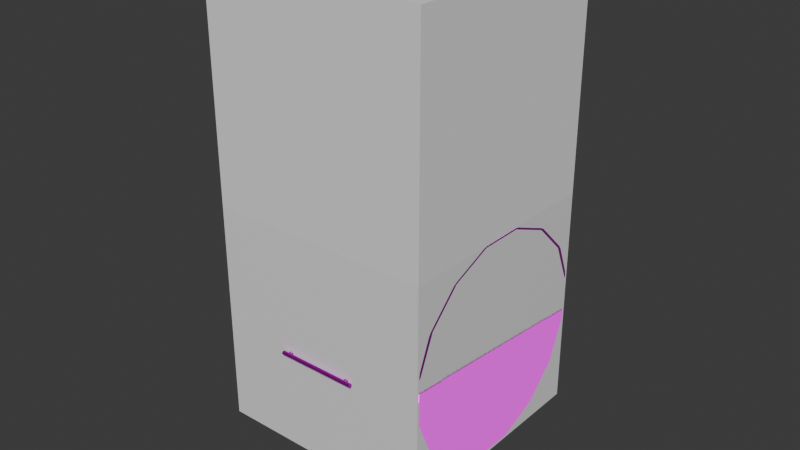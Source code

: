 # Source: Module-3-Centre-1.blend  (saved by Blender 4.5.90; exported with 4.5.12 LTS)
import bpy
from mathutils import Matrix  # noqa: F401  (used for matrix-valued properties, if any)

bpy.ops.wm.read_factory_settings(use_empty=True)
scene = bpy.context.scene
scene.name = 'Scene'

# ---- collections
col_collection = bpy.data.collections.new('Collection'); scene.collection.children.link(col_collection)

# ---- images (referenced by path relative to the original .blend; pixels are not part of the script)
import os
ASSET_DIR = os.environ.get("B2B_ASSET_DIR", "")  # directory of the original .blend (textures are referenced by path, not embedded)
HERE = os.path.dirname(os.path.abspath(__file__))  # packed textures are extracted next to this script under _unpacked/

def load_image(name, relpath, width, height, colorspace="sRGB"):
    """Load a texture the original file referenced (path relative to the .blend, or extracted next to this script)."""
    p = next((c for c in (os.path.join(HERE, relpath), os.path.join(ASSET_DIR, relpath)) if relpath and os.path.exists(c)), "")
    if p:
        img = bpy.data.images.load(p, check_existing=True)
        img.name = name
    else:  # same state as the original file: an image datablock whose file is absent (Cycles renders it pink)
        img = bpy.data.images.new(name, width, height)
        img.source = "FILE"
        img.filepath = "//" + (relpath or name)
    img.colorspace_settings.name = colorspace
    return img
img_cushion_jpg = load_image('cushion.jpg', 'cushion.jpg', 1024, 1024, 'sRGB')
img_cushion_normal_jpg = load_image('cushion_normal.jpg', 'cushion_normal.jpg', 1024, 1024, 'sRGB')
img_galvanized_steel_jpg = load_image('galvanized_steel.jpg', 'galvanized_steel.jpg', 1024, 1024, 'sRGB')
img_steel_normal_jpg = load_image('steel_normal.jpg', 'steel_normal.jpg', 1024, 1024, 'sRGB')
img_snow_jpg = load_image('snow.jpg', 'snow.jpg', 1024, 1024, 'sRGB')
img_fabric_normal_jpg = load_image('fabric_normal.jpg', 'fabric_normal.jpg', 1024, 1024, 'sRGB')
img_aluminum_jpg = load_image('aluminum.jpg', 'aluminum.jpg', 1024, 1024, 'sRGB')
img_caution_tape_jpg = load_image('caution_tape.jpg', 'caution_tape.jpg', 1024, 1024, 'sRGB')
img_checkered_normal_jpg = load_image('checkered_normal.jpg', 'checkered_normal.jpg', 1024, 1024, 'sRGB')

# ---- materials (node trees are filled in below, after node groups)
mat_material = bpy.data.materials.new('Material')
mat_material.alpha_threshold = 0.0
mat_material.roughness = 0.5
mat_material.line_color = (0.0, 0.0, 0.0, 1.0)
mat_cushion_material = bpy.data.materials.new('Cushion_Material')
mat_metallic_material = bpy.data.materials.new('Metallic Material')
mat_hull_material = bpy.data.materials.new('Hull Material')
mat_aluminum_material = bpy.data.materials.new('Aluminum Material')
mat_material_002 = bpy.data.materials.new('Material.002')
mat_bar_material = bpy.data.materials.new('Bar_Material')

# ---- material node trees
mat_material.use_nodes = True; mat_material.node_tree.nodes.clear()
_N = mat_material.node_tree.nodes; _L = mat_material.node_tree.links
n0 = _N.new('ShaderNodeOutputMaterial'); n0.name = 'Material Output'; n0.location = (200, 100)
n1 = _N.new('ShaderNodeBsdfPrincipled'); n1.name = 'Principled BSDF'; n1.location = (-200, 100)
n1.inputs[3].default_value = 1.45
_L.new(n1.outputs[0], n0.inputs[0])
n0.is_active_output = True
mat_cushion_material.use_nodes = True; mat_cushion_material.node_tree.nodes.clear()
_N = mat_cushion_material.node_tree.nodes; _L = mat_cushion_material.node_tree.links
n0 = _N.new('ShaderNodeBsdfPrincipled'); n0.name = 'Principled BSDF'; n0.location = (-200, 100)
n0.inputs[2].default_value = 1.0
n1 = _N.new('ShaderNodeOutputMaterial'); n1.name = 'Material Output'; n1.location = (200, 100)
n2 = _N.new('ShaderNodeTexImage'); n2.name = 'Image Texture'; n2.location = (-591, 81)
n2.image = img_cushion_jpg
n3 = _N.new('ShaderNodeTexImage'); n3.name = 'Image Texture.001'; n3.location = (-709, -223)
n3.image = img_cushion_normal_jpg
n4 = _N.new('ShaderNodeNormalMap'); n4.name = 'Normal Map'; n4.location = (-441, -231)
n5 = _N.new('ShaderNodeTexCoord'); n5.name = 'Texture Coordinate'; n5.location = (-1170, -102)
n6 = _N.new('ShaderNodeMapping'); n6.name = 'Mapping'; n6.location = (-970, -165)
n6.inputs[3].default_value = (20.0, 20.0, 20.0)
_L.new(n0.outputs[0], n1.inputs[0])
_L.new(n3.outputs[0], n4.inputs[1])
_L.new(n5.outputs[2], n6.inputs[0])
_L.new(n6.outputs[0], n2.inputs[0])
_L.new(n6.outputs[0], n3.inputs[0])
_L.new(n2.outputs[0], n0.inputs[0])
_L.new(n4.outputs[0], n0.inputs[5])
n1.is_active_output = True
mat_metallic_material.use_nodes = True; mat_metallic_material.node_tree.nodes.clear()
_N = mat_metallic_material.node_tree.nodes; _L = mat_metallic_material.node_tree.links
n0 = _N.new('ShaderNodeBsdfPrincipled'); n0.name = 'Principled BSDF'; n0.location = (-200, 100)
n0.inputs[1].default_value = 1.0
n1 = _N.new('ShaderNodeOutputMaterial'); n1.name = 'Material Output'; n1.location = (200, 100)
n2 = _N.new('ShaderNodeTexImage'); n2.name = 'Image Texture'; n2.location = (-630, 94)
n2.image = img_galvanized_steel_jpg
n3 = _N.new('ShaderNodeTexImage'); n3.name = 'Image Texture.001'; n3.location = (-747, -210)
n3.image = img_steel_normal_jpg
n4 = _N.new('ShaderNodeNormalMap'); n4.name = 'Normal Map'; n4.location = (-480, -218)
n5 = _N.new('ShaderNodeTexCoord'); n5.name = 'Texture Coordinate'; n5.location = (-1209, -89)
n6 = _N.new('ShaderNodeMapping'); n6.name = 'Mapping'; n6.location = (-1009, -152)
n6.inputs[3].default_value = (2.5, 2.5, 2.5)
_L.new(n0.outputs[0], n1.inputs[0])
_L.new(n2.outputs[0], n0.inputs[0])
_L.new(n3.outputs[0], n4.inputs[1])
_L.new(n4.outputs[0], n0.inputs[5])
_L.new(n5.outputs[2], n6.inputs[0])
_L.new(n6.outputs[0], n2.inputs[0])
_L.new(n6.outputs[0], n3.inputs[0])
n1.is_active_output = True
mat_hull_material.use_nodes = True; mat_hull_material.node_tree.nodes.clear()
_N = mat_hull_material.node_tree.nodes; _L = mat_hull_material.node_tree.links
n0 = _N.new('ShaderNodeBsdfPrincipled'); n0.name = 'Principled BSDF'; n0.location = (-200, 100)
n0.inputs[1].default_value = 0.2
n0.inputs[2].default_value = 0.8
n1 = _N.new('ShaderNodeOutputMaterial'); n1.name = 'Material Output'; n1.location = (200, 100)
n2 = _N.new('ShaderNodeTexImage'); n2.name = 'Image Texture'; n2.location = (-551, 83)
n2.image = img_snow_jpg
n3 = _N.new('ShaderNodeTexImage'); n3.name = 'Image Texture.001'; n3.location = (-669, -221)
n3.image = img_fabric_normal_jpg
n4 = _N.new('ShaderNodeNormalMap'); n4.name = 'Normal Map'; n4.location = (-401, -229)
n5 = _N.new('ShaderNodeTexCoord'); n5.name = 'Texture Coordinate'; n5.location = (-1130, -100)
n6 = _N.new('ShaderNodeMapping'); n6.name = 'Mapping'; n6.location = (-930, -163)
n6.inputs[3].default_value = (3.0, 3.0, 3.0)
_L.new(n0.outputs[0], n1.inputs[0])
_L.new(n3.outputs[0], n4.inputs[1])
_L.new(n5.outputs[2], n6.inputs[0])
_L.new(n6.outputs[0], n2.inputs[0])
_L.new(n6.outputs[0], n3.inputs[0])
_L.new(n2.outputs[0], n0.inputs[0])
_L.new(n4.outputs[0], n0.inputs[5])
n1.is_active_output = True
mat_aluminum_material.use_nodes = True; mat_aluminum_material.node_tree.nodes.clear()
_N = mat_aluminum_material.node_tree.nodes; _L = mat_aluminum_material.node_tree.links
n0 = _N.new('ShaderNodeBsdfPrincipled'); n0.name = 'Principled BSDF'; n0.location = (-200, 100)
n1 = _N.new('ShaderNodeOutputMaterial'); n1.name = 'Material Output'; n1.location = (200, 100)
n2 = _N.new('ShaderNodeTexImage'); n2.name = 'Image Texture'; n2.location = (-584, 102)
n2.image = img_aluminum_jpg
n3 = _N.new('ShaderNodeTexImage'); n3.name = 'Image Texture.001'; n3.location = (-701, -202)
n3.image = img_steel_normal_jpg
n4 = _N.new('ShaderNodeNormalMap'); n4.name = 'Normal Map'; n4.location = (-434, -210)
n5 = _N.new('ShaderNodeTexCoord'); n5.name = 'Texture Coordinate'; n5.location = (-1162, -81)
n6 = _N.new('ShaderNodeMapping'); n6.name = 'Mapping'; n6.location = (-963, -144)
n6.inputs[3].default_value = (2.5, 2.5, 2.5)
_L.new(n0.outputs[0], n1.inputs[0])
_L.new(n3.outputs[0], n4.inputs[1])
_L.new(n5.outputs[2], n6.inputs[0])
_L.new(n6.outputs[0], n2.inputs[0])
_L.new(n6.outputs[0], n3.inputs[0])
_L.new(n4.outputs[0], n0.inputs[5])
_L.new(n2.outputs[0], n0.inputs[0])
n1.is_active_output = True
mat_material_002.use_nodes = True; mat_material_002.node_tree.nodes.clear()
_N = mat_material_002.node_tree.nodes; _L = mat_material_002.node_tree.links
n0 = _N.new('ShaderNodeBsdfPrincipled'); n0.name = 'Principled BSDF'; n0.location = (-200, 100)
n0.inputs[0].default_value = (0.7386, 0.2395, 0.8002, 1.0)
n0.inputs[27].default_value = (1.0, 0.2655, 0.7976, 1.0)
n0.inputs[28].default_value = 0.7
n1 = _N.new('ShaderNodeOutputMaterial'); n1.name = 'Material Output'; n1.location = (200, 100)
_L.new(n0.outputs[0], n1.inputs[0])
n1.is_active_output = True
mat_bar_material.use_nodes = True; mat_bar_material.node_tree.nodes.clear()
_N = mat_bar_material.node_tree.nodes; _L = mat_bar_material.node_tree.links
n0 = _N.new('ShaderNodeBsdfPrincipled'); n0.name = 'Principled BSDF'; n0.location = (-200, 100)
n0.inputs[1].default_value = 1.0
n1 = _N.new('ShaderNodeOutputMaterial'); n1.name = 'Material Output'; n1.location = (200, 100)
n2 = _N.new('ShaderNodeTexImage'); n2.name = 'Image Texture'; n2.location = (-816, 105)
n2.image = img_caution_tape_jpg
n3 = _N.new('ShaderNodeTexImage'); n3.name = 'Image Texture.001'; n3.location = (-754, -202)
n3.image = img_checkered_normal_jpg
n4 = _N.new('ShaderNodeNormalMap'); n4.name = 'Normal Map'; n4.location = (-485, -223)
n5 = _N.new('ShaderNodeTexCoord'); n5.name = 'Texture Coordinate'; n5.location = (-1226, -12)
n6 = _N.new('ShaderNodeMapping'); n6.name = 'Mapping'; n6.location = (-1053, -81)
n6.inputs[3].default_value = (1.0, 2.8, 1.0)
_L.new(n0.outputs[0], n1.inputs[0])
_L.new(n3.outputs[0], n4.inputs[1])
_L.new(n5.outputs[2], n6.inputs[0])
_L.new(n6.outputs[0], n2.inputs[0])
_L.new(n6.outputs[0], n3.inputs[0])
_L.new(n2.outputs[0], n0.inputs[0])
_L.new(n4.outputs[0], n0.inputs[5])
n1.is_active_output = True

# ---- world
world_world = bpy.data.worlds.new('World'); scene.world = world_world
world_world.use_nodes = True; world_world.node_tree.nodes.clear()
_N = world_world.node_tree.nodes; _L = world_world.node_tree.links
n0 = _N.new('ShaderNodeOutputWorld'); n0.name = 'World Output'; n0.location = (200, 100)
n1 = _N.new('ShaderNodeBackground'); n1.name = 'Background'; n1.location = (-200, 100)
n1.inputs[0].default_value = (0.05088, 0.05088, 0.05088, 1.0)
_L.new(n1.outputs[0], n0.inputs[0])
n0.is_active_output = True
world_world.color = (0.05088, 0.05088, 0.05088)
world_world.sun_shadow_jitter_overblur = 0.0

# ---- meshes
me_cube = bpy.data.meshes.new('Cube')
me_cube.from_pydata([(1.0, 1.0, 1.0), (1.0, 1.0, -1.0), (1.0, -1.0, 1.0), (1.0, -1.0, -1.0), (-1.0, 1.0, 1.0), (-1.0, 1.0, -1.0), (-1.0, -1.0, 1.0), (-1.0, -1.0, -1.0)], [], [(0, 4, 6, 2), (3, 2, 6, 7), (7, 6, 4, 5), (5, 1, 3, 7), (1, 0, 2, 3), (5, 4, 0, 1)])
_uv = me_cube.uv_layers.new(name='UVMap')
_uv.uv.foreach_set('vector', [0.625, 0.5, 0.875, 0.5, 0.875, 0.75, 0.625, 0.75, 0.375, 0.75, 0.625, 0.75, 0.625, 1.0, 0.375, 1.0, 0.375, 0.0, 0.625, 0.0, 0.625, 0.25, 0.375, 0.25, 0.125, 0.5, 0.375, 0.5, 0.375, 0.75, 0.125, 0.75, 0.375, 0.5, 0.625, 0.5, 0.625, 0.75, 0.375, 0.75, 0.375, 0.25, 0.625, 0.25, 0.625, 0.5, 0.375, 0.5])
me_cube.materials.append(mat_material)
me_cube.use_mirror_vertex_groups = False
me_cube.update()
me_cube_001 = bpy.data.meshes.new('Cube.001')
me_cube_001.from_pydata([(-1.0, -1.0, -1.0), (-1.0, -1.0, 1.0), (-1.0, 1.0, -1.0), (-1.0, 1.0, 1.0), (1.0, -1.0, -1.0), (1.0, -1.0, 1.0), (1.0, 1.0, -1.0), (1.0, 1.0, 1.0)], [], [(0, 1, 3, 2), (2, 3, 7, 6), (6, 7, 5, 4), (4, 5, 1, 0), (2, 6, 4, 0), (7, 3, 1, 5)])
_uv = me_cube_001.uv_layers.new(name='UVMap')
_uv.uv.foreach_set('vector', [0.375, 0.0, 0.625, 0.0, 0.625, 0.25, 0.375, 0.25, 0.375, 0.25, 0.625, 0.25, 0.625, 0.5, 0.375, 0.5, 0.375, 0.5, 0.625, 0.5, 0.625, 0.75, 0.375, 0.75, 0.375, 0.75, 0.625, 0.75, 0.625, 1.0, 0.375, 1.0, 0.125, 0.5, 0.375, 0.5, 0.375, 0.75, 0.125, 0.75, 0.625, 0.5, 0.875, 0.5, 0.875, 0.75, 0.625, 0.75])
me_cube_001.update()
me_cylinder_006 = bpy.data.meshes.new('Cylinder.006')
me_cylinder_006.from_pydata([(-4.03e-08, 0.97, 1.757), (0.3712, 0.8962, 1.757), (0.6859, 0.6859, 1.757), (0.8962, 0.3712, 1.757), (0.97, 3.009e-07, 1.757), (0.8962, -0.3712, 1.757), (0.6859, -0.6859, 1.757), (0.3712, -0.8962, 1.757), (-1.049e-08, -0.97, 1.757), (-0.3712, -0.8962, 1.757), (-0.6859, -0.6859, 1.757), (-0.8962, -0.3712, 1.757), (-0.97, 2.711e-07, 1.757), (-0.8962, 0.3712, 1.757), (-0.6859, 0.6859, 1.757), (-0.3712, 0.8962, 1.757), (-0.6859, -0.6859, 1.09), (-0.8962, -0.3712, 1.09), (0.6859, 0.6859, 1.09), (0.8962, 0.3712, 1.09), (-0.3712, -0.8962, 1.09), (0.3712, 0.8962, 1.09), (2.971e-09, -0.97, 1.09), (-0.3712, 0.8962, 1.09), (-2.683e-08, 0.97, 1.09), (0.3712, -0.8962, 1.09), (-0.6859, 0.6859, 1.09), (0.6859, -0.6859, 1.09), (-0.8962, 0.3712, 1.09), (0.8962, -0.3712, 1.09), (-0.97, 5.372e-08, 1.09), (0.97, 8.353e-08, 1.09), (-0.7059, -0.7059, 1.091), (-0.9223, -0.382, 1.091), (0.7059, 0.7059, 1.091), (0.9223, 0.382, 1.091), (-0.382, -0.9223, 1.091), (0.382, 0.9223, 1.091), (1.762e-08, -0.9983, 1.091), (-0.382, 0.9223, 1.091), (-4.196e-08, 0.9983, 1.091), (0.382, -0.9223, 1.091), (-0.7059, 0.7059, 1.091), (0.7059, -0.7059, 1.091), (-0.9223, 0.382, 1.091), (0.9223, -0.382, 1.091), (-0.9983, 4.038e-08, 1.091), (0.9983, 9.996e-08, 1.091)], [], [(17, 16, 10, 11), (15, 14, 13, 12, 11, 10, 9, 8, 7, 6, 5, 4, 3, 2, 1, 0), (19, 18, 2, 3), (16, 20, 9, 10), (18, 21, 1, 2), (20, 22, 8, 9), (24, 23, 15, 0), (21, 24, 0, 1), (22, 25, 7, 8), (23, 26, 14, 15), (25, 27, 6, 7), (26, 28, 13, 14), (27, 29, 5, 6), (28, 30, 12, 13), (29, 31, 4, 5), (30, 17, 11, 12), (31, 19, 3, 4), (20, 16, 32, 36), (28, 26, 42, 44), (21, 18, 34, 37), (29, 27, 43, 45), (22, 20, 36, 38), (30, 28, 44, 46), (23, 24, 40, 39), (31, 29, 45, 47), (24, 21, 37, 40), (17, 30, 46, 33), (25, 22, 38, 41), (16, 17, 33, 32), (19, 31, 47, 35), (26, 23, 39, 42), (18, 19, 35, 34), (27, 25, 41, 43)])
_uv = me_cylinder_006.uv_layers.new(name='UVMap')
_uv.uv.foreach_set('vector', [0.6985, 0.8101, 0.6985, 0.8293, 0.6507, 0.8293, 0.6507, 0.8101, 0.05461, 0.7115, 0.02956, 0.7011, 0.01038, 0.682, 4.04e-09, 0.6569, 4.927e-09, 0.6298, 0.01038, 0.6047, 0.02956, 0.5855, 0.05461, 0.5752, 0.08173, 0.5752, 0.1068, 0.5855, 0.126, 0.6047, 0.1363, 0.6298, 0.1363, 0.6569, 0.126, 0.682, 0.1068, 0.7011, 0.08173, 0.7115, 0.4835, 0.9528, 0.4835, 0.9337, 0.5313, 0.9337, 0.5313, 0.9528, 0.1911, 0.8619, 0.1911, 0.887, 0.1433, 0.887, 0.1433, 0.8619, 0.4835, 0.9337, 0.4835, 0.9086, 0.5313, 0.9086, 0.5313, 0.9337, 0.1911, 0.887, 0.1911, 0.9141, 0.1433, 0.9141, 0.1433, 0.887, 0.4835, 0.8815, 0.4835, 0.8564, 0.5313, 0.8564, 0.5313, 0.8815, 0.4835, 0.9086, 0.4835, 0.8815, 0.5313, 0.8815, 0.5313, 0.9086, 0.1911, 0.9141, 0.1911, 0.9391, 0.1433, 0.9391, 0.1433, 0.9141, 0.6985, 0.7137, 0.6985, 0.7329, 0.6507, 0.7329, 0.6507, 0.7137, 0.4706, 0.8564, 0.4706, 0.8756, 0.4228, 0.8756, 0.4228, 0.8564, 0.6985, 0.7329, 0.6985, 0.7579, 0.6507, 0.7579, 0.6507, 0.7329, 0.4706, 0.8756, 0.4706, 0.9007, 0.4228, 0.9007, 0.4228, 0.8756, 0.6985, 0.7579, 0.6985, 0.7851, 0.6507, 0.7851, 0.6507, 0.7579, 0.4706, 0.9007, 0.4706, 0.9278, 0.4228, 0.9278, 0.4228, 0.9007, 0.6985, 0.7851, 0.6985, 0.8101, 0.6507, 0.8101, 0.6507, 0.7851, 0.4706, 0.9278, 0.4706, 0.9528, 0.4228, 0.9528, 0.4228, 0.9278, 0.1911, 0.887, 0.1911, 0.8619, 0.1911, 0.8619, 0.1911, 0.887, 0.6985, 0.7579, 0.6985, 0.7329, 0.6985, 0.7329, 0.6985, 0.7579, 0.4835, 0.9086, 0.4835, 0.9337, 0.4835, 0.9337, 0.4835, 0.9086, 0.4706, 0.9007, 0.4706, 0.8756, 0.4706, 0.8756, 0.4706, 0.9007, 0.1911, 0.9141, 0.1911, 0.887, 0.1911, 0.887, 0.1911, 0.9141, 0.6985, 0.7851, 0.6985, 0.7579, 0.6985, 0.7579, 0.6985, 0.7851, 0.4835, 0.8564, 0.4835, 0.8815, 0.4835, 0.8815, 0.4835, 0.8564, 0.4706, 0.9278, 0.4706, 0.9007, 0.4706, 0.9007, 0.4706, 0.9278, 0.4835, 0.8815, 0.4835, 0.9086, 0.4835, 0.9086, 0.4835, 0.8815, 0.6985, 0.8101, 0.6985, 0.7851, 0.6985, 0.7851, 0.6985, 0.8101, 0.1911, 0.9391, 0.1911, 0.9141, 0.1911, 0.9141, 0.1911, 0.9391, 0.6985, 0.8293, 0.6985, 0.8101, 0.6985, 0.8101, 0.6985, 0.8293, 0.4706, 0.9528, 0.4706, 0.9278, 0.4706, 0.9278, 0.4706, 0.9528, 0.6985, 0.7329, 0.6985, 0.7137, 0.6985, 0.7137, 0.6985, 0.7329, 0.4835, 0.9337, 0.4835, 0.9528, 0.4835, 0.9528, 0.4835, 0.9337, 0.4706, 0.8756, 0.4706, 0.8564, 0.4706, 0.8564, 0.4706, 0.8756])
me_cylinder_006.materials.append(mat_cushion_material)
me_cylinder_006.update()
me_cylinder_004 = bpy.data.meshes.new('Cylinder.004')
me_cylinder_004.from_pydata([(0.0, -1.0, -1.0), (0.0, -1.0, 1.0), (-0.3827, -0.9239, -1.0), (-0.3827, -0.9239, 1.0), (-0.7071, -0.7071, -1.0), (-0.7071, -0.7071, 1.0), (-0.9239, -0.3827, -1.0), (-0.9239, -0.3827, 1.0), (-1.0, 0.0, -1.0), (-1.0, 0.0, 1.0), (-0.9239, 0.3827, -1.0), (-0.9239, 0.3827, 1.0), (-0.7071, 0.7071, -1.0), (-0.7071, 0.7071, 1.0), (-0.3827, 0.9239, -1.0), (-0.3827, 0.9239, 1.0)], [], [(0, 1, 3, 2), (2, 3, 5, 4), (4, 5, 7, 6), (6, 7, 9, 8), (8, 9, 11, 10), (10, 11, 13, 12), (12, 13, 15, 14)])
_uv = me_cylinder_004.uv_layers.new(name='UVMap')
_uv.uv.foreach_set('vector', [0.6836, 0.9951, 0.6836, 0.8518, 0.711, 0.8518, 0.711, 0.9951, 0.711, 0.9951, 0.711, 0.8518, 0.7385, 0.8518, 0.7385, 0.9951, 0.7385, 0.9951, 0.7385, 0.8518, 0.7617, 0.8518, 0.7617, 0.9951, 0.4228, 0.8564, 0.4228, 0.7131, 0.4486, 0.7131, 0.4486, 0.8564, 0.4486, 0.8564, 0.4486, 0.7131, 0.4766, 0.7131, 0.4766, 0.8564, 0.4766, 0.8564, 0.4766, 0.7131, 0.5024, 0.7131, 0.5024, 0.8564, 0.5024, 0.8564, 0.5024, 0.7131, 0.5222, 0.7131, 0.5222, 0.8564])
me_cylinder_004.materials.append(mat_cushion_material)
me_cylinder_004.update()
me_cylinder_005 = bpy.data.meshes.new('Cylinder.005')
me_cylinder_005.from_pydata([(0.0, -1.0, -1.0), (0.0, -1.0, 1.0), (-0.3827, 0.9239, -1.0), (-0.3827, 0.9239, 1.0), (-0.2071, 0.9589, -1.0), (-0.2071, 0.9589, 1.0), (0.1756, -0.965, -1.0), (0.1756, -0.965, 1.0), (-0.2093, 0.9692, -1.0), (-0.2179, 0.9748, -0.9928), (-0.211, 0.9725, -0.999), (-0.2141, 0.9746, -0.9964), (-0.2179, 0.9748, 0.9928), (-0.2093, 0.9692, 1.0), (-0.2141, 0.9746, 0.9964), (-0.211, 0.9725, 0.999), (0.1717, -0.9838, -0.9928), (0.1775, -0.9753, -1.0), (0.1751, -0.9822, -0.9964), (0.1772, -0.979, -0.999), (0.1775, -0.9753, 1.0), (0.1717, -0.9838, 0.9928), (0.1772, -0.979, 0.999), (0.1751, -0.9822, 0.9964), (0.01054, -1.016, -0.9928), (0.002042, -1.01, -1.0), (0.006804, -1.016, -0.9964), (0.003695, -1.014, -0.999), (0.002042, -1.01, 1.0), (0.01054, -1.016, 0.9928), (0.003695, -1.014, 0.999), (0.006804, -1.016, 0.9964), (-0.379, 0.9427, -0.9928), (-0.3847, 0.9342, -1.0), (-0.3824, 0.941, -0.9964), (-0.3845, 0.9379, -0.999), (-0.3847, 0.9342, 1.0), (-0.379, 0.9427, 0.9928), (-0.3845, 0.9379, 0.999), (-0.3824, 0.941, 0.9964)], [], [(9, 12, 14, 11), (11, 14, 15, 10), (10, 15, 13, 8), (21, 16, 18, 23), (23, 18, 19, 22), (22, 19, 17, 20), (16, 24, 26, 18), (18, 26, 27, 19), (19, 27, 25, 17), (29, 21, 23, 31), (31, 23, 22, 30), (30, 22, 20, 28), (28, 25, 27, 30), (30, 27, 26, 31), (31, 26, 24, 29), (37, 32, 34, 39), (39, 34, 35, 38), (38, 35, 33, 36), (32, 9, 11, 34), (34, 11, 10, 35), (35, 10, 8, 33), (12, 37, 39, 14), (14, 39, 38, 15), (15, 38, 36, 13), (13, 5, 4, 8), (32, 37, 12, 9), (33, 8, 4, 2), (36, 3, 5, 13), (17, 6, 7, 20), (16, 21, 29, 24), (25, 0, 6, 17), (20, 7, 1, 28), (1, 0, 25, 28), (2, 3, 36, 33)])
_uv = me_cylinder_005.uv_layers.new(name='UVMap')
_uv.uv.foreach_set('vector', [0.6812, 0.972, 0.6812, 0.8297, 0.6814, 0.8295, 0.6814, 0.9723, 0.6814, 0.9723, 0.6814, 0.8295, 0.6816, 0.8293, 0.6816, 0.9725, 0.713, 0.5732, 0.713, 0.43, 0.7133, 0.4299, 0.7133, 0.5732, 0.5596, 0.7142, 0.5596, 0.8564, 0.5594, 0.8567, 0.5594, 0.7139, 0.5594, 0.7139, 0.5594, 0.8567, 0.5592, 0.8569, 0.5592, 0.7137, 0.1374, 0.5752, 0.1374, 0.7184, 0.1371, 0.7185, 0.1371, 0.5752, 0.5596, 0.8564, 0.5714, 0.8564, 0.5717, 0.8567, 0.5594, 0.8567, 0.5594, 0.8567, 0.5717, 0.8567, 0.5719, 0.8569, 0.5592, 0.8569, 0.4282, 0.5853, 0.4282, 0.5726, 0.4285, 0.5726, 0.4285, 0.5854, 0.5714, 0.7142, 0.5596, 0.7142, 0.5594, 0.7139, 0.5717, 0.7139, 0.5717, 0.7139, 0.5594, 0.7139, 0.5592, 0.7137, 0.5719, 0.7137, 0.4282, 0.5726, 0.4282, 0.5853, 0.428, 0.5854, 0.428, 0.5726, 0.1426, 0.1466, 0.1426, 0.2899, 0.1423, 0.2899, 0.1423, 0.1467, 0.5719, 0.7137, 0.5719, 0.8569, 0.5717, 0.8567, 0.5717, 0.7139, 0.5717, 0.7139, 0.5717, 0.8567, 0.5714, 0.8564, 0.5714, 0.7142, 0.6694, 0.8297, 0.6694, 0.972, 0.6691, 0.9723, 0.6691, 0.8295, 0.6691, 0.8295, 0.6691, 0.9723, 0.6689, 0.9725, 0.6689, 0.8293, 0.714, 0.5733, 0.714, 0.7165, 0.7138, 0.7166, 0.7138, 0.5732, 0.6694, 0.972, 0.6812, 0.972, 0.6814, 0.9723, 0.6691, 0.9723, 0.6691, 0.9723, 0.6814, 0.9723, 0.6816, 0.9725, 0.6689, 0.9725, 0.5708, 0.5726, 0.5708, 0.5853, 0.5706, 0.5854, 0.5706, 0.5726, 0.6812, 0.8297, 0.6694, 0.8297, 0.6691, 0.8295, 0.6814, 0.8295, 0.6814, 0.8295, 0.6691, 0.8295, 0.6689, 0.8293, 0.6816, 0.8293, 0.5709, 0.5853, 0.5709, 0.5726, 0.5711, 0.5726, 0.5711, 0.5854, 0.7133, 0.4299, 0.714, 0.4299, 0.714, 0.5732, 0.7133, 0.5732, 0.6694, 0.972, 0.6694, 0.8297, 0.6812, 0.8297, 0.6812, 0.972, 0.5706, 0.5726, 0.5706, 0.5854, 0.5698, 0.5854, 0.5698, 0.5726, 0.5711, 0.5726, 0.5719, 0.5726, 0.5719, 0.5854, 0.5711, 0.5854, 0.1371, 0.7185, 0.1363, 0.7185, 0.1363, 0.5752, 0.1371, 0.5752, 0.5596, 0.8564, 0.5596, 0.7142, 0.5714, 0.7142, 0.5714, 0.8564, 0.4285, 0.5726, 0.4292, 0.5726, 0.4292, 0.5854, 0.4285, 0.5854, 0.428, 0.5854, 0.4272, 0.5854, 0.4272, 0.5726, 0.428, 0.5726, 0.1433, 0.1466, 0.1433, 0.2899, 0.1426, 0.2899, 0.1426, 0.1466, 0.713, 0.7166, 0.713, 0.5732, 0.7138, 0.5732, 0.7138, 0.7166])
me_cylinder_005.materials.append(mat_metallic_material)
me_cylinder_005.update()
me_cylinder = bpy.data.meshes.new('Cylinder')
me_cylinder.from_pydata([(0.0, 1.0, -1.0), (0.0, 1.0, 1.0), (0.3827, 0.9239, -1.0), (0.3827, 0.9239, 1.0), (0.7071, 0.7071, -1.0), (0.7071, 0.7071, 1.0), (0.9239, 0.3827, -1.0), (0.9239, 0.3827, 1.0), (1.0, 0.0, -1.0), (1.0, 0.0, 1.0), (0.9239, -0.3827, -1.0), (0.9239, -0.3827, 1.0), (0.7071, -0.7071, -1.0), (0.7071, -0.7071, 1.0), (0.3827, -0.9239, -1.0), (0.3827, -0.9239, 1.0), (0.0, -1.0, -1.0), (0.0, -1.0, 1.0), (-0.3827, -0.9239, -1.0), (-0.3827, -0.9239, 1.0), (-0.7071, -0.7071, -1.0), (-0.7071, -0.7071, 1.0), (-0.9239, -0.3827, -1.0), (-0.9239, -0.3827, 1.0), (-1.0, 0.0, -1.0), (-1.0, 0.0, 1.0), (-0.9239, 0.3827, -1.0), (-0.9239, 0.3827, 1.0), (-0.7071, 0.7071, -1.0), (-0.7071, 0.7071, 1.0), (-0.3827, 0.9239, -1.0), (-0.3827, 0.9239, 1.0), (-0.2071, 0.9589, -1.0), (-0.2071, 0.9589, 1.0), (0.1756, -0.965, -1.0), (0.1756, -0.965, 1.0)], [], [(0, 1, 3, 2), (2, 3, 5, 4), (4, 5, 7, 6), (6, 7, 9, 8), (8, 9, 11, 10), (10, 11, 13, 12), (12, 13, 15, 14), (3, 1, 31, 29, 27, 25, 23, 21, 19, 17, 15, 13, 11, 9, 7, 5), (0, 2, 4, 6, 8, 10, 12, 14, 16, 18, 20, 22, 24, 26, 28, 30), (15, 14, 34, 35), (0, 1, 33, 32)])
_uv = me_cylinder.uv_layers.new(name='UVMap')
_uv.uv.foreach_set('vector', [0.9385, 0.8501, 0.9385, 0.7068, 0.9664, 0.7068, 0.9664, 0.8501, 0.9664, 0.8501, 0.9664, 0.7068, 0.9922, 0.7068, 0.9922, 0.8501, 0.0, 0.9912, 0.0, 0.8479, 0.02583, 0.8479, 0.02583, 0.9912, 0.02583, 0.9912, 0.02583, 0.8479, 0.05379, 0.8479, 0.05379, 0.9912, 0.05379, 0.9912, 0.05379, 0.8479, 0.07962, 0.8479, 0.07962, 0.9912, 0.2221, 0.9971, 0.2221, 0.8538, 0.2454, 0.8538, 0.2454, 0.9971, 0.2454, 0.9971, 0.2454, 0.8538, 0.2728, 0.8538, 0.2728, 0.9971, 0.2973, 0.6826, 0.2866, 0.6568, 0.2866, 0.6289, 0.2973, 0.603, 0.3171, 0.5833, 0.3429, 0.5726, 0.3709, 0.5726, 0.3967, 0.5833, 0.4165, 0.603, 0.4272, 0.6289, 0.4272, 0.6568, 0.4165, 0.6826, 0.3967, 0.7024, 0.3709, 0.7131, 0.3429, 0.7131, 0.3171, 0.7024, 0.4292, 0.6568, 0.4292, 0.6289, 0.4399, 0.603, 0.4597, 0.5833, 0.4855, 0.5726, 0.5135, 0.5726, 0.5393, 0.5833, 0.5591, 0.603, 0.5698, 0.6289, 0.5698, 0.6568, 0.5591, 0.6826, 0.5393, 0.7024, 0.5135, 0.7131, 0.4855, 0.7131, 0.4597, 0.7024, 0.4399, 0.6826, 0.8569, 0.8095, 0.8569, 0.9528, 0.8429, 0.9528, 0.8429, 0.8095, 0.9523, 0.1433, 0.9523, 0.0, 0.9672, 0.0, 0.9672, 0.1433])
me_cylinder.materials.append(mat_hull_material)
me_cylinder.update()
me_cylinder_002 = bpy.data.meshes.new('Cylinder.002')
me_cylinder_002.from_pydata([(-0.3827, -0.9239, -0.1017), (-0.7071, -0.7071, -0.1017), (-0.9239, -0.3827, -0.1017), (-1.0, -1.49e-08, -0.1017), (-0.9239, 0.3827, -0.1017), (-0.7071, 0.7071, -0.1017), (-0.01873, -1.004, -0.08372), (-0.02547, -0.9949, -0.1017), (-0.4014, 0.9202, -0.08372), (-0.4043, 0.9095, -0.1017), (-0.04798, -1.01, -0.08559), (-0.0855, -1.01, -0.08682), (-0.03041, -0.9956, -0.1019), (-0.3536, -0.9608, -0.08682), (-0.3883, -0.9467, -0.08682), (-0.3804, -0.9312, -0.1026), (-0.6945, -0.7421, -0.08682), (-0.721, -0.7156, -0.08682), (-0.7077, -0.7118, -0.1025), (-0.9256, -0.4094, -0.08682), (-0.94, -0.3747, -0.08682), (-0.926, -0.3845, -0.1024), (-1.012, -0.0135, -0.08682), (-1.012, 0.02397, -0.08682), (-1.003, 0.0008781, -0.1024), (-0.94, 0.3852, -0.08682), (-0.9256, 0.4198, -0.08682), (-0.9263, 0.3868, -0.1025), (-0.721, 0.7261, -0.08682), (-0.6944, 0.7523, -0.08682), (-0.7078, 0.7147, -0.1026), (-0.4093, 0.9081, -0.1019), (-0.4655, 0.9003, -0.08682), (-0.4307, 0.9144, -0.08559), (-0.3827, -0.9239, -4.36e-15), (-0.7071, -0.7071, -6.28e-15), (-0.9239, -0.3827, 2.98e-08), (-1.0, -1.49e-08, 2.98e-08), (-0.9239, 0.3827, -5.885e-15), (-0.7071, 0.7071, -3.768e-15), (-0.01873, -1.004, -2.98e-08), (-0.02547, -0.9949, -2.98e-08), (-0.4043, 0.9095, -2.235e-08), (-0.4014, 0.9202, -2.98e-08), (-0.0855, -1.01, -2.235e-08), (-0.04798, -1.01, -2.98e-08), (-0.3883, -0.9467, -4.441e-15), (-0.3536, -0.9608, -4.219e-15), (-0.721, -0.7156, -6.394e-15), (-0.6945, -0.7421, -6.253e-15), (-0.94, -0.3747, 2.98e-08), (-0.9256, -0.4094, 2.98e-08), (-1.012, 0.02397, 2.98e-08), (-1.012, -0.0135, 2.98e-08), (-0.9256, 0.4198, -5.831e-15), (-0.94, 0.3852, -5.995e-15), (-0.6944, 0.7523, -3.597e-15), (-0.721, 0.7261, -3.833e-15), (-0.4307, 0.9144, -2.235e-08), (-0.4655, 0.9003, -2.235e-08), (-0.3827, -0.9239, -1.898), (-0.7071, -0.7071, -1.898), (-0.9239, -0.3827, -1.898), (-1.0, -1.493e-08, -1.898), (-0.9239, 0.3827, -1.898), (-0.7071, 0.7071, -1.898), (-0.01873, -1.004, -1.916), (-0.02547, -0.9949, -1.898), (-0.4014, 0.9202, -1.916), (-0.4043, 0.9095, -1.898), (-0.04798, -1.01, -1.914), (-0.03041, -0.9956, -1.898), (-0.0855, -1.01, -1.913), (-0.3804, -0.9312, -1.897), (-0.3883, -0.9467, -1.913), (-0.3536, -0.9608, -1.913), (-0.7077, -0.7118, -1.897), (-0.721, -0.7156, -1.913), (-0.6945, -0.7421, -1.913), (-0.926, -0.3845, -1.898), (-0.94, -0.3747, -1.913), (-0.9256, -0.4094, -1.913), (-1.003, 0.0008782, -1.898), (-1.012, 0.02397, -1.913), (-1.012, -0.0135, -1.913), (-0.9263, 0.3868, -1.897), (-0.9256, 0.4198, -1.913), (-0.94, 0.3852, -1.913), (-0.7078, 0.7147, -1.897), (-0.6944, 0.7523, -1.913), (-0.721, 0.7261, -1.913), (-0.4093, 0.9081, -1.898), (-0.4307, 0.9144, -1.914), (-0.4655, 0.9003, -1.913), (-0.3827, -0.9239, -2.0), (-0.7071, -0.7071, -2.0), (-0.9239, -0.3827, -2.0), (-1.0, -1.493e-08, -2.0), (-0.9239, 0.3827, -2.0), (-0.7071, 0.7071, -2.0), (-0.01873, -1.004, -2.0), (-0.02547, -0.9949, -2.0), (-0.4043, 0.9095, -2.0), (-0.4014, 0.9202, -2.0), (-0.0855, -1.01, -2.0), (-0.04798, -1.01, -2.0), (-0.3883, -0.9467, -2.0), (-0.3536, -0.9608, -2.0), (-0.721, -0.7156, -2.0), (-0.6945, -0.7421, -2.0), (-0.94, -0.3747, -2.0), (-0.9256, -0.4094, -2.0), (-1.012, 0.02397, -2.0), (-1.012, -0.0135, -2.0), (-0.9256, 0.4198, -2.0), (-0.94, 0.3852, -2.0), (-0.6944, 0.7523, -2.0), (-0.721, 0.7261, -2.0), (-0.4307, 0.9144, -2.0), (-0.4655, 0.9003, -2.0)], [], [(10, 11, 12), (13, 14, 15), (16, 17, 18), (19, 20, 21), (22, 23, 24), (25, 26, 27), (28, 29, 30), (31, 32, 33), (46, 34, 35, 48, 49), (40, 6, 7, 41), (42, 9, 8, 43), (44, 11, 10, 45), (11, 13, 15, 12), (46, 14, 13, 47), (14, 16, 18, 15), (48, 17, 16, 49), (17, 19, 21, 18), (50, 20, 19, 51), (20, 22, 24, 21), (52, 23, 22, 53), (23, 25, 27, 24), (54, 26, 25, 55), (26, 28, 30, 27), (56, 29, 28, 57), (29, 32, 31, 30), (58, 33, 32, 59), (33, 8, 9, 31), (12, 7, 6, 10), (0, 7, 12, 15), (9, 5, 30, 31), (43, 8, 33, 58), (1, 0, 15, 18), (2, 1, 18, 21), (3, 2, 21, 24), (4, 3, 24, 27), (5, 4, 27, 30), (36, 50, 51, 48, 35), (29, 56, 59, 32), (26, 54, 57, 28), (23, 52, 55, 25), (20, 50, 53, 22), (17, 48, 51, 19), (14, 46, 49, 16), (11, 44, 47, 13), (5, 9, 42, 39), (7, 0, 34, 41), (6, 40, 45, 10), (46, 47, 44, 45, 40, 41, 34), (37, 53, 50, 36), (4, 5, 39, 38), (3, 4, 38, 37), (2, 3, 37, 36), (1, 2, 36, 35), (0, 1, 35, 34), (37, 38, 55, 52, 53), (54, 55, 38, 39, 57), (56, 57, 39, 42, 43, 58, 59), (94, 95, 61, 60), (95, 96, 62, 61), (96, 97, 63, 62), (97, 98, 64, 63), (98, 99, 65, 64), (70, 71, 72), (73, 74, 75), (76, 77, 78), (79, 80, 81), (82, 83, 84), (85, 86, 87), (88, 89, 90), (91, 92, 93), (75, 72, 71, 73), (78, 74, 73, 76), (81, 77, 76, 79), (84, 80, 79, 82), (87, 83, 82, 85), (90, 86, 85, 88), (93, 89, 88, 91), (117, 116, 119, 118, 103, 102, 99), (68, 92, 91, 69), (67, 71, 70, 66), (100, 66, 70, 105), (101, 94, 60, 67), (67, 60, 73, 71), (99, 102, 69, 65), (65, 69, 91, 88), (104, 72, 75, 107), (106, 74, 78, 109), (60, 61, 76, 73), (108, 77, 81, 111), (61, 62, 79, 76), (110, 80, 84, 113), (62, 63, 82, 79), (112, 83, 87, 115), (63, 64, 85, 82), (114, 86, 90, 117), (64, 65, 88, 85), (116, 89, 93, 119), (68, 103, 118, 92), (92, 118, 119, 93), (89, 116, 117, 90), (86, 114, 115, 87), (83, 112, 113, 84), (80, 110, 111, 81), (77, 108, 109, 78), (74, 106, 107, 75), (72, 104, 105, 70), (69, 102, 103, 68), (66, 100, 101, 67), (99, 98, 115, 114, 117), (112, 115, 98, 97, 113), (110, 113, 97, 96), (108, 111, 110, 96, 95), (106, 109, 108, 95, 94), (107, 106, 94, 101, 100, 105, 104)])
_uv = me_cylinder_002.uv_layers.new(name='UVMap')
_uv.uv.foreach_set('vector', [0.5653, 0.9353, 0.5654, 0.9331, 0.5665, 0.9358, 0.9582, 0.8582, 0.9604, 0.8597, 0.9597, 0.8607, 0.5654, 0.8861, 0.5654, 0.8834, 0.5665, 0.8841, 0.5654, 0.8591, 0.5654, 0.8569, 0.5665, 0.8581, 0.2739, 0.8724, 0.2739, 0.8746, 0.2728, 0.8736, 0.2739, 0.8989, 0.2739, 0.9016, 0.2728, 0.8996, 0.9604, 0.9819, 0.9582, 0.9834, 0.9597, 0.9809, 0.2728, 0.9513, 0.2739, 0.9486, 0.274, 0.9508, 0.2473, 0.8446, 0.2466, 0.8431, 0.2663, 0.8233, 0.2674, 0.8237, 0.2659, 0.826, 0.9927, 0.07845, 0.9867, 0.07845, 0.9854, 0.07768, 0.9927, 0.07768, 0.5404, 0.8325, 0.5331, 0.8325, 0.5344, 0.8317, 0.5404, 0.8317, 0.5592, 0.9331, 0.5654, 0.9331, 0.5653, 0.9353, 0.5592, 0.9353, 0.9401, 0.851, 0.9582, 0.8582, 0.9597, 0.8607, 0.936, 0.8512, 0.5592, 0.9125, 0.5654, 0.9125, 0.5654, 0.9151, 0.5592, 0.9151, 0.9604, 0.8597, 0.9791, 0.8783, 0.9796, 0.8807, 0.9597, 0.8607, 0.5592, 0.8834, 0.5654, 0.8834, 0.5654, 0.8861, 0.5592, 0.8861, 0.5654, 0.8834, 0.5654, 0.8591, 0.5665, 0.8581, 0.5665, 0.8841, 0.5592, 0.8569, 0.5654, 0.8569, 0.5654, 0.8591, 0.5592, 0.8591, 0.9912, 0.9076, 0.9912, 0.934, 0.9904, 0.9349, 0.9904, 0.9067, 0.2801, 0.8746, 0.2739, 0.8746, 0.2739, 0.8724, 0.2801, 0.8724, 0.2739, 0.8746, 0.2739, 0.8989, 0.2728, 0.8996, 0.2728, 0.8736, 0.2801, 0.9016, 0.2739, 0.9016, 0.2739, 0.8989, 0.2801, 0.8989, 0.9791, 0.9632, 0.9604, 0.9819, 0.9597, 0.9809, 0.9796, 0.9609, 0.2801, 0.9306, 0.2739, 0.9306, 0.2739, 0.928, 0.2801, 0.928, 0.9582, 0.9834, 0.9401, 0.9906, 0.9361, 0.9903, 0.9597, 0.9809, 0.2801, 0.9508, 0.274, 0.9508, 0.2739, 0.9486, 0.2801, 0.9486, 0.274, 0.9508, 0.2741, 0.9523, 0.2729, 0.9516, 0.2728, 0.9513, 0.5665, 0.9358, 0.5665, 0.9361, 0.5652, 0.9368, 0.5653, 0.9353, 0.9598, 0.8612, 0.9357, 0.8512, 0.936, 0.8512, 0.9597, 0.8607, 0.9357, 0.9904, 0.9598, 0.9804, 0.9597, 0.9809, 0.9361, 0.9903, 0.2801, 0.9523, 0.2741, 0.9523, 0.274, 0.9508, 0.2801, 0.9508, 0.9795, 0.881, 0.9598, 0.8612, 0.9597, 0.8607, 0.9796, 0.8807, 0.9902, 0.9068, 0.9795, 0.881, 0.9796, 0.8807, 0.9904, 0.9067, 0.9902, 0.9348, 0.9902, 0.9068, 0.9904, 0.9067, 0.9904, 0.9349, 0.9795, 0.9606, 0.9902, 0.9348, 0.9904, 0.9349, 0.9796, 0.9609, 0.9598, 0.9804, 0.9795, 0.9606, 0.9796, 0.9609, 0.9597, 0.9809, 0.277, 0.7975, 0.278, 0.7967, 0.2775, 0.7994, 0.2674, 0.8237, 0.2663, 0.8233, 0.2739, 0.9306, 0.2801, 0.9306, 0.2801, 0.9486, 0.2739, 0.9486, 0.2739, 0.9016, 0.2801, 0.9016, 0.2801, 0.928, 0.2739, 0.928, 0.2739, 0.8746, 0.2801, 0.8746, 0.2801, 0.8989, 0.2739, 0.8989, 0.2739, 0.8538, 0.2801, 0.8538, 0.2801, 0.8724, 0.2739, 0.8724, 0.5654, 0.8834, 0.5592, 0.8834, 0.5592, 0.8591, 0.5654, 0.8591, 0.5654, 0.9125, 0.5592, 0.9125, 0.5592, 0.8861, 0.5654, 0.8861, 0.5654, 0.9331, 0.5592, 0.9331, 0.5592, 0.9151, 0.5654, 0.9151, 0.5331, 0.8557, 0.5331, 0.8325, 0.5404, 0.8325, 0.5404, 0.8557, 0.9854, 0.07768, 0.9854, 0.0545, 0.9927, 0.0545, 0.9927, 0.07768, 0.5652, 0.9368, 0.5592, 0.9368, 0.5592, 0.9353, 0.5653, 0.9353, 0.2473, 0.8446, 0.245, 0.8461, 0.2269, 0.8533, 0.2243, 0.8538, 0.2221, 0.8538, 0.2225, 0.8531, 0.2466, 0.8431, 0.277, 0.7695, 0.278, 0.7703, 0.278, 0.7967, 0.277, 0.7975, 0.5331, 0.8835, 0.5331, 0.8557, 0.5404, 0.8557, 0.5404, 0.8835, 0.5331, 0.9102, 0.5331, 0.8835, 0.5404, 0.8835, 0.5404, 0.9102, 0.5331, 0.9315, 0.5331, 0.9102, 0.5404, 0.9102, 0.5404, 0.9315, 0.9854, 0.02664, 0.9854, 2.481e-09, 0.9927, -2.34e-09, 0.9927, 0.02664, 0.9854, 0.0545, 0.9854, 0.02664, 0.9927, 0.02664, 0.9927, 0.0545, 0.277, 0.7695, 0.2663, 0.7437, 0.2674, 0.7433, 0.2775, 0.7677, 0.278, 0.7703, 0.2659, 0.7411, 0.2674, 0.7433, 0.2663, 0.7437, 0.2466, 0.7239, 0.2473, 0.7224, 0.245, 0.7209, 0.2473, 0.7224, 0.2466, 0.7239, 0.2225, 0.714, 0.2221, 0.7132, 0.2243, 0.7132, 0.2269, 0.7137, 1.0, 0.02395, 1.0, 0.05181, 0.9927, 0.05181, 0.9927, 0.02395, 1.0, 0.05181, 1.0, 0.07845, 0.9927, 0.07845, 0.9927, 0.05181, 0.7049, 0.8135, 0.7049, 0.7922, 0.7122, 0.7922, 0.7122, 0.8135, 0.7049, 0.7922, 0.7049, 0.7655, 0.7122, 0.7655, 0.7122, 0.7922, 0.7049, 0.7655, 0.7049, 0.7377, 0.7122, 0.7377, 0.7122, 0.7655, 0.9842, 0.5707, 0.9854, 0.5702, 0.9843, 0.573, 0.3896, 0.9793, 0.3903, 0.9803, 0.3881, 0.9818, 0.9854, 0.6219, 0.9843, 0.6226, 0.9843, 0.6199, 0.9854, 0.6479, 0.9843, 0.6491, 0.9843, 0.6469, 0.1428, 0.8677, 0.1417, 0.8687, 0.1417, 0.8664, 0.1429, 0.8936, 0.1417, 0.8956, 0.1417, 0.893, 0.3896, 0.8591, 0.3881, 0.8566, 0.3903, 0.8581, 0.1428, 0.9453, 0.1416, 0.9448, 0.1417, 0.9426, 0.3881, 0.9818, 0.3699, 0.989, 0.3659, 0.9888, 0.3896, 0.9793, 0.409, 0.9617, 0.3903, 0.9803, 0.3896, 0.9793, 0.4095, 0.9593, 0.9843, 0.6469, 0.9843, 0.6226, 0.9854, 0.6219, 0.9854, 0.6479, 0.4211, 0.906, 0.4211, 0.9324, 0.4203, 0.9333, 0.4203, 0.9051, 0.1417, 0.893, 0.1417, 0.8687, 0.1428, 0.8677, 0.1429, 0.8936, 0.3903, 0.8581, 0.409, 0.8768, 0.4095, 0.8791, 0.3896, 0.8591, 0.3699, 0.8494, 0.3881, 0.8566, 0.3896, 0.8591, 0.3659, 0.8497, 0.1048, 0.9792, 0.1025, 0.9807, 0.0844, 0.9879, 0.08176, 0.9884, 0.07962, 0.9884, 0.07997, 0.9877, 0.1041, 0.9777, 0.1415, 0.9464, 0.1416, 0.9448, 0.1428, 0.9453, 0.1428, 0.9456, 0.9853, 0.57, 0.9854, 0.5702, 0.9842, 0.5707, 0.9841, 0.5692, 0.9781, 0.5692, 0.9841, 0.5692, 0.9842, 0.5707, 0.9781, 0.5707, 1.0, 0.000771, 1.0, 0.02395, 0.9927, 0.02395, 0.9927, 0.000771, 0.3656, 0.9888, 0.3897, 0.9788, 0.3896, 0.9793, 0.3659, 0.9888, 0.7049, 0.7377, 0.7049, 0.7145, 0.7122, 0.7145, 0.7122, 0.7377, 0.3897, 0.8596, 0.3656, 0.8496, 0.3659, 0.8497, 0.3896, 0.8591, 0.9781, 0.573, 0.9843, 0.573, 0.9843, 0.5909, 0.9781, 0.5909, 0.9781, 0.5935, 0.9843, 0.5935, 0.9843, 0.6199, 0.9781, 0.6199, 0.3897, 0.9788, 0.4094, 0.959, 0.4095, 0.9593, 0.3896, 0.9793, 0.9781, 0.6226, 0.9843, 0.6226, 0.9843, 0.6469, 0.9781, 0.6469, 0.4094, 0.959, 0.4201, 0.9332, 0.4203, 0.9333, 0.4095, 0.9593, 0.1355, 0.8479, 0.1417, 0.8479, 0.1417, 0.8664, 0.1355, 0.8664, 0.4201, 0.9332, 0.4201, 0.9052, 0.4203, 0.9051, 0.4203, 0.9333, 0.1355, 0.8687, 0.1417, 0.8687, 0.1417, 0.893, 0.1355, 0.893, 0.4201, 0.9052, 0.4094, 0.8794, 0.4095, 0.8791, 0.4203, 0.9051, 0.1355, 0.8956, 0.1417, 0.8956, 0.1417, 0.922, 0.1355, 0.922, 0.4094, 0.8794, 0.3897, 0.8596, 0.3896, 0.8591, 0.4095, 0.8791, 0.1355, 0.9246, 0.1417, 0.9246, 0.1417, 0.9426, 0.1355, 0.9426, 0.1415, 0.9464, 0.1355, 0.9464, 0.1355, 0.9448, 0.1416, 0.9448, 0.1416, 0.9448, 0.1355, 0.9448, 0.1355, 0.9426, 0.1417, 0.9426, 0.1417, 0.9246, 0.1355, 0.9246, 0.1355, 0.922, 0.1417, 0.922, 0.1417, 0.8956, 0.1355, 0.8956, 0.1355, 0.893, 0.1417, 0.893, 0.1417, 0.8687, 0.1355, 0.8687, 0.1355, 0.8664, 0.1417, 0.8664, 0.9843, 0.6491, 0.9781, 0.6491, 0.9781, 0.6469, 0.9843, 0.6469, 0.9843, 0.6226, 0.9781, 0.6226, 0.9781, 0.6199, 0.9843, 0.6199, 0.9843, 0.5935, 0.9781, 0.5935, 0.9781, 0.5909, 0.9843, 0.5909, 0.9843, 0.573, 0.9781, 0.573, 0.9781, 0.5707, 0.9842, 0.5707, 0.7122, 0.7145, 0.7049, 0.7145, 0.7049, 0.7137, 0.7109, 0.7137, 0.994, -1.834e-09, 1.0, -5.652e-09, 1.0, 0.000771, 0.9927, 0.000771, 0.1041, 0.9777, 0.1238, 0.9579, 0.1249, 0.9583, 0.1234, 0.9606, 0.1048, 0.9792, 0.135, 0.934, 0.1249, 0.9583, 0.1238, 0.9579, 0.1345, 0.9321, 0.1355, 0.9313, 0.1355, 0.9049, 0.1355, 0.9313, 0.1345, 0.9321, 0.1345, 0.9042, 0.1249, 0.8779, 0.135, 0.9023, 0.1355, 0.9049, 0.1345, 0.9042, 0.1238, 0.8783, 0.1048, 0.857, 0.1234, 0.8757, 0.1249, 0.8779, 0.1238, 0.8783, 0.1041, 0.8586, 0.1025, 0.8556, 0.1048, 0.857, 0.1041, 0.8586, 0.07997, 0.8486, 0.07962, 0.8479, 0.08175, 0.8479, 0.08439, 0.8484])
me_cylinder_002.materials.append(mat_metallic_material)
me_cylinder_002.update()
me_cube_002 = bpy.data.meshes.new('Cube.002')
me_cube_002.from_pydata([(-1.0, 1.0, -1.0), (-1.0, 1.0, 1.0), (1.0, 1.0, -1.0), (1.0, 1.0, 1.0), (-0.9208, -1.0, -0.9208), (-1.0, -0.9208, -1.0), (-0.9511, -0.994, -0.9511), (-0.9768, -0.9768, -0.9768), (-0.994, -0.9511, -0.994), (-0.9208, -1.0, 0.9208), (-1.0, -0.9208, 1.0), (-0.9511, -0.994, 0.9511), (-0.9768, -0.9768, 0.9768), (-0.994, -0.9511, 0.994), (0.9208, -1.0, -0.9208), (1.0, -0.9208, -1.0), (0.9511, -0.994, -0.9511), (0.9768, -0.9768, -0.9768), (0.994, -0.9511, -0.994), (0.9208, -1.0, 0.9208), (1.0, -0.9208, 1.0), (0.9511, -0.994, 0.9511), (0.9768, -0.9768, 0.9768), (0.994, -0.9511, 0.994)], [], [(0, 1, 3, 2), (4, 9, 11, 6), (6, 11, 12, 7), (7, 12, 13, 8), (8, 13, 10, 5), (19, 14, 16, 21), (21, 16, 17, 22), (22, 17, 18, 23), (23, 18, 15, 20), (5, 15, 18, 8), (8, 18, 17, 7), (7, 17, 16, 6), (6, 16, 14, 4), (20, 10, 13, 23), (23, 13, 12, 22), (22, 12, 11, 21), (21, 11, 9, 19), (0, 2, 15, 5), (5, 10, 1, 0), (14, 19, 9, 4), (3, 1, 10, 20), (2, 3, 20, 15)])
_uv = me_cube_002.uv_layers.new(name='UVMap')
_uv.uv.foreach_set('vector', [0.2866, 0.1433, 0.1433, 0.1433, 0.1433, 2.278e-09, 0.2866, 1.31e-08, 0.2793, 0.5773, 0.1473, 0.5773, 0.1452, 0.5751, 0.2815, 0.5751, 0.2815, 0.5751, 0.1452, 0.5751, 0.1433, 0.5732, 0.2833, 0.5732, 0.5732, 0.285, 0.5732, 0.145, 0.5752, 0.1437, 0.5752, 0.2862, 0.5752, 0.2862, 0.5752, 0.1437, 0.5774, 0.1433, 0.5774, 0.2866, 0.1473, 0.7092, 0.2793, 0.7092, 0.2815, 0.7114, 0.1452, 0.7114, 0.1452, 0.7114, 0.2815, 0.7114, 0.2833, 0.7132, 0.1433, 0.7132, 0.7144, 0.2883, 0.7144, 0.4283, 0.7124, 0.4295, 0.7124, 0.2871, 0.7124, 0.2871, 0.7124, 0.4295, 0.7102, 0.4299, 0.7102, 0.2866, 0.576, 0.4299, 0.576, 0.5732, 0.5738, 0.5728, 0.5738, 0.4304, 0.5738, 0.4304, 0.5738, 0.5728, 0.5719, 0.5716, 0.5719, 0.4316, 0.2833, 0.5732, 0.2833, 0.7132, 0.2815, 0.7114, 0.2815, 0.5751, 0.2815, 0.5751, 0.2815, 0.7114, 0.2793, 0.7092, 0.2793, 0.5773, 0.7102, 0.1433, 0.7102, 1.091e-08, 0.7124, 0.0004319, 0.7124, 0.1429, 0.7124, 0.1429, 0.7124, 0.0004319, 0.7144, 0.001662, 0.7144, 0.1417, 0.1433, 0.7132, 0.1433, 0.5732, 0.1452, 0.5751, 0.1452, 0.7114, 0.1452, 0.7114, 0.1452, 0.5751, 0.1473, 0.5773, 0.1473, 0.7092, 0.713, 0.4299, 0.713, 0.5732, 0.576, 0.5732, 0.576, 0.4299, 0.5774, 0.2866, 0.5774, 0.1433, 0.7144, 0.1433, 0.7144, 0.2866, 0.2793, 0.7092, 0.1473, 0.7092, 0.1473, 0.5773, 0.2793, 0.5773, 0.5732, 0.1433, 0.5732, 5.687e-10, 0.7102, 1.091e-08, 0.7102, 0.1433, 0.5732, 0.4299, 0.5732, 0.2866, 0.7102, 0.2866, 0.7102, 0.4299])
me_cube_002.materials.append(mat_aluminum_material)
me_cube_002.update()
me_cube_003 = bpy.data.meshes.new('Cube.003')
me_cube_003.from_pydata([(-1.0, 0.5279, -1.179), (-1.0, 0.5279, 0.8212), (1.0, 0.5279, -1.179), (1.0, 0.5279, 0.8212), (-0.8332, -0.6544, -0.9988), (-1.0, -0.4876, -1.166), (-0.8764, -0.6487, -1.042), (-0.9166, -0.6321, -1.082), (-0.9511, -0.6056, -1.117), (-0.9777, -0.571, -1.143), (-0.9943, -0.5308, -1.16), (-0.8332, -0.6544, 0.6675), (-1.0, -0.4876, 0.8344), (-0.8764, -0.6487, 0.7107), (-0.9166, -0.6321, 0.751), (-0.9511, -0.6056, 0.7855), (-0.9777, -0.571, 0.812), (-0.9943, -0.5308, 0.8287), (0.8332, -0.6544, -0.9988), (1.0, -0.4876, -1.166), (0.8764, -0.6487, -1.042), (0.9166, -0.6321, -1.082), (0.9511, -0.6056, -1.117), (0.9777, -0.571, -1.143), (0.9943, -0.5308, -1.16), (0.8332, -0.6544, 0.6675), (1.0, -0.4876, 0.8344), (0.8764, -0.6487, 0.7107), (0.9166, -0.6321, 0.751), (0.9511, -0.6056, 0.7855), (0.9777, -0.571, 0.812), (0.9943, -0.5308, 0.8287), (-1.0, 12.62, -12.8), (-1.0, 14.68, -12.78), (1.0, 12.62, -12.8), (1.0, 14.68, -12.78), (-0.8332, 12.82, -13.94), (-1.0, 12.64, -13.78), (-0.8764, 12.77, -13.94), (-0.9166, 12.73, -13.92), (-0.9511, 12.69, -13.9), (-0.9777, 12.67, -13.86), (-0.9943, 12.65, -13.82), (-0.8332, 14.53, -13.93), (-1.0, 14.7, -13.76), (-0.8764, 14.58, -13.92), (-0.9166, 14.62, -13.9), (-0.9511, 14.65, -13.88), (-0.9777, 14.68, -13.84), (-0.9943, 14.7, -13.81), (0.8332, 12.82, -13.94), (1.0, 12.64, -13.78), (0.8764, 12.77, -13.94), (0.9166, 12.73, -13.92), (0.9511, 12.69, -13.9), (0.9777, 12.67, -13.86), (0.9943, 12.65, -13.82), (0.8332, 14.53, -13.93), (1.0, 14.7, -13.76), (0.8764, 14.58, -13.92), (0.9166, 14.62, -13.9), (0.9511, 14.65, -13.88), (0.9777, 14.68, -13.84), (0.9943, 14.7, -13.81)], [], [(0, 1, 3, 2), (4, 11, 13, 6), (6, 13, 14, 7), (7, 14, 15, 8), (8, 15, 16, 9), (9, 16, 17, 10), (10, 17, 12, 5), (25, 18, 20, 27), (27, 20, 21, 28), (28, 21, 22, 29), (29, 22, 23, 30), (30, 23, 24, 31), (31, 24, 19, 26), (5, 19, 24, 10), (10, 24, 23, 9), (9, 23, 22, 8), (8, 22, 21, 7), (7, 21, 20, 6), (6, 20, 18, 4), (26, 12, 17, 31), (31, 17, 16, 30), (30, 16, 15, 29), (29, 15, 14, 28), (28, 14, 13, 27), (27, 13, 11, 25), (0, 2, 19, 5), (5, 12, 1, 0), (18, 25, 11, 4), (3, 1, 12, 26), (2, 3, 26, 19), (32, 34, 35, 33), (36, 38, 45, 43), (38, 39, 46, 45), (39, 40, 47, 46), (40, 41, 48, 47), (41, 42, 49, 48), (42, 37, 44, 49), (57, 59, 52, 50), (59, 60, 53, 52), (60, 61, 54, 53), (61, 62, 55, 54), (62, 63, 56, 55), (63, 58, 51, 56), (37, 42, 56, 51), (42, 41, 55, 56), (41, 40, 54, 55), (40, 39, 53, 54), (39, 38, 52, 53), (38, 36, 50, 52), (58, 63, 49, 44), (63, 62, 48, 49), (62, 61, 47, 48), (61, 60, 46, 47), (60, 59, 45, 46), (59, 57, 43, 45), (32, 37, 51, 34), (37, 32, 33, 44), (50, 36, 43, 57), (35, 58, 44, 33), (34, 51, 58, 35)])
_uv = me_cube_003.uv_layers.new(name='UVMap')
_uv.uv.foreach_set('vector', [0.1422, 0.2899, -5.335e-10, 0.2899, 1.029e-08, 0.1466, 0.1422, 0.1466, 0.4141, 0.7216, 0.2949, 0.7216, 0.2918, 0.7185, 0.4173, 0.7185, 0.4173, 0.7185, 0.2918, 0.7185, 0.289, 0.7156, 0.4202, 0.7156, 0.4202, 0.7156, 0.289, 0.7156, 0.2866, 0.7131, 0.4228, 0.7131, 0.8572, 0.8463, 0.8572, 0.7105, 0.8599, 0.7085, 0.8599, 0.848, 0.8599, 0.848, 0.8599, 0.7085, 0.8628, 0.7072, 0.8628, 0.8491, 0.8628, 0.8491, 0.8628, 0.7072, 0.866, 0.7068, 0.866, 0.8495, 0.2949, 0.841, 0.4141, 0.841, 0.4173, 0.8441, 0.2918, 0.8441, 0.2918, 0.8441, 0.4173, 0.8441, 0.4202, 0.847, 0.289, 0.847, 0.289, 0.847, 0.4202, 0.847, 0.4228, 0.8494, 0.2866, 0.8494, 0.8429, 0.8132, 0.8429, 0.949, 0.8403, 0.9507, 0.8403, 0.8112, 0.8403, 0.8112, 0.8403, 0.9507, 0.8373, 0.9518, 0.8373, 0.8099, 0.8373, 0.8099, 0.8373, 0.9518, 0.8342, 0.9522, 0.8342, 0.8095, 0.9773, 0.4242, 0.9773, 0.2809, 0.9804, 0.2813, 0.9804, 0.4238, 0.9804, 0.4238, 0.9804, 0.2813, 0.9833, 0.2825, 0.9833, 0.4226, 0.9833, 0.4226, 0.9833, 0.2825, 0.9857, 0.2844, 0.9857, 0.4207, 0.4228, 0.7131, 0.4228, 0.8494, 0.4202, 0.847, 0.4202, 0.7156, 0.4202, 0.7156, 0.4202, 0.847, 0.4173, 0.8441, 0.4173, 0.7185, 0.4173, 0.7185, 0.4173, 0.8441, 0.4141, 0.841, 0.4141, 0.7216, 0.977, 0.5692, 0.977, 0.4259, 0.9802, 0.4263, 0.9802, 0.5688, 0.9802, 0.5688, 0.9802, 0.4263, 0.9832, 0.4275, 0.9832, 0.5676, 0.9832, 0.5676, 0.9832, 0.4275, 0.9859, 0.4294, 0.9859, 0.5657, 0.2866, 0.8494, 0.2866, 0.7131, 0.289, 0.7156, 0.289, 0.847, 0.289, 0.847, 0.289, 0.7156, 0.2918, 0.7185, 0.2918, 0.8441, 0.2918, 0.8441, 0.2918, 0.7185, 0.2949, 0.7216, 0.2949, 0.841, 0.9046, 0.4242, 0.9046, 0.2809, 0.9773, 0.2809, 0.9773, 0.4242, 0.866, 0.8495, 0.866, 0.7068, 0.9385, 0.7083, 0.9385, 0.851, 0.4141, 0.841, 0.2949, 0.841, 0.2949, 0.7216, 0.4141, 0.7216, 0.905, 0.5692, 0.905, 0.4259, 0.977, 0.4259, 0.977, 0.5692, 0.7617, 0.9537, 0.7617, 0.811, 0.8342, 0.8095, 0.8342, 0.9522, 0.1433, 0.1466, 0.0, 0.1466, 0.0, 0.0, 0.1433, 0.0, 0.5803, 0.705, 0.5772, 0.7082, 0.5772, 0.5788, 0.5803, 0.582, 0.5772, 0.7082, 0.5743, 0.7112, 0.5743, 0.5758, 0.5772, 0.5788, 0.5743, 0.7112, 0.5719, 0.7137, 0.5719, 0.5732, 0.5743, 0.5758, 0.2221, 0.857, 0.2196, 0.8588, 0.2196, 0.715, 0.2221, 0.7171, 0.2196, 0.8588, 0.2167, 0.8599, 0.2167, 0.7137, 0.2196, 0.715, 0.2167, 0.8599, 0.2136, 0.8603, 0.2136, 0.7132, 0.2167, 0.7137, 0.6997, 0.582, 0.7028, 0.5788, 0.7028, 0.7082, 0.6997, 0.705, 0.7028, 0.5788, 0.7057, 0.5758, 0.7057, 0.7112, 0.7028, 0.7082, 0.7057, 0.5758, 0.7082, 0.5732, 0.7082, 0.7137, 0.7057, 0.7112, 0.5719, 0.7175, 0.5744, 0.7154, 0.5744, 0.8593, 0.5719, 0.8575, 0.5744, 0.7154, 0.5773, 0.7141, 0.5773, 0.8604, 0.5744, 0.8593, 0.5773, 0.7141, 0.5804, 0.7137, 0.5804, 0.8608, 0.5773, 0.8604, 0.3572, 0.8494, 0.3602, 0.8498, 0.3602, 0.9923, 0.3572, 0.9927, 0.3602, 0.8498, 0.3631, 0.851, 0.3631, 0.9911, 0.3602, 0.9923, 0.3631, 0.851, 0.3656, 0.8529, 0.3656, 0.9892, 0.3631, 0.9911, 0.5719, 0.7137, 0.5743, 0.7112, 0.7057, 0.7112, 0.7082, 0.7137, 0.5743, 0.7112, 0.5772, 0.7082, 0.7028, 0.7082, 0.7057, 0.7112, 0.5772, 0.7082, 0.5803, 0.705, 0.6997, 0.705, 0.7028, 0.7082, 0.9271, 0.851, 0.9301, 0.8514, 0.9301, 0.9939, 0.9271, 0.9943, 0.9301, 0.8514, 0.933, 0.8526, 0.933, 0.9927, 0.9301, 0.9939, 0.933, 0.8526, 0.9357, 0.8545, 0.9357, 0.9908, 0.933, 0.9927, 0.7082, 0.5732, 0.7057, 0.5758, 0.5743, 0.5758, 0.5719, 0.5732, 0.7057, 0.5758, 0.7028, 0.5788, 0.5772, 0.5788, 0.5743, 0.5758, 0.7028, 0.5788, 0.6997, 0.582, 0.5803, 0.582, 0.5772, 0.5788, 0.2866, 0.8494, 0.3572, 0.8494, 0.3572, 0.9927, 0.2866, 0.9927, 0.2136, 0.8603, 0.1433, 0.8619, 0.1433, 0.7148, 0.2136, 0.7132, 0.6997, 0.705, 0.5803, 0.705, 0.5803, 0.582, 0.6997, 0.582, 0.8572, 0.851, 0.9271, 0.851, 0.9271, 0.9943, 0.8572, 0.9943, 0.6507, 0.8624, 0.5804, 0.8608, 0.5804, 0.7137, 0.6507, 0.7153])
me_cube_003.materials.append(mat_aluminum_material)
me_cube_003.update()
me_circle = bpy.data.meshes.new('Circle')
me_circle.from_pydata([(-10.12, 2.56, 1.831), (-10.32, 2.568, 1.813), (-10.5, 2.591, 1.761), (-10.68, 2.627, 1.676), (-10.83, 2.677, 1.562), (-10.95, 2.738, 1.423), (-11.05, 2.807, 1.265), (-11.1, 2.882, 1.093), (-11.12, 2.959, 0.9139), (-11.1, 3.037, 0.735), (-11.05, 3.112, 0.563), (-10.95, 3.181, 0.4045), (-10.83, 3.242, 0.2656), (-10.68, 3.292, 0.1516), (-10.5, 3.328, 0.06686), (-10.32, 3.351, 0.01469), (-10.12, 3.359, -0.002929), (-9.927, 3.351, 0.01469), (-9.739, 3.328, 0.06686), (-9.567, 3.292, 0.1516), (-9.415, 3.242, 0.2656), (-9.291, 3.181, 0.4045), (-9.198, 3.112, 0.563), (-9.141, 3.037, 0.735), (-9.122, 2.959, 0.9139), (-9.141, 2.882, 1.093), (-9.198, 2.807, 1.265), (-9.291, 2.738, 1.423), (-9.415, 2.677, 1.562), (-9.567, 2.627, 1.676), (-9.739, 2.591, 1.761), (-9.927, 2.568, 1.813), (-10.12, 2.794, 1.932), (-10.32, 2.801, 1.915), (-10.5, 2.824, 1.863), (-10.68, 2.861, 1.778), (-10.83, 2.911, 1.664), (-10.95, 2.971, 1.525), (-11.05, 3.04, 1.366), (-11.1, 3.115, 1.194), (-11.12, 3.193, 1.016), (-11.1, 3.271, 0.8368), (-11.05, 3.346, 0.6648), (-10.95, 3.415, 0.5063), (-10.83, 3.476, 0.3674), (-10.68, 3.525, 0.2534), (-10.5, 3.562, 0.1686), (-10.32, 3.585, 0.1165), (-10.12, 3.592, 0.09885), (-9.927, 3.585, 0.1165), (-9.739, 3.562, 0.1686), (-9.567, 3.525, 0.2534), (-9.415, 3.476, 0.3674), (-9.291, 3.415, 0.5063), (-9.198, 3.346, 0.6648), (-9.141, 3.271, 0.8368), (-9.122, 3.193, 1.016), (-9.141, 3.115, 1.194), (-9.198, 3.04, 1.366), (-9.291, 2.971, 1.525), (-9.415, 2.911, 1.664), (-9.567, 2.861, 1.778), (-9.739, 2.824, 1.863), (-9.927, 2.801, 1.915), (-13.52, 2.56, 1.831), (-13.72, 2.568, 1.813), (-13.9, 2.591, 1.761), (-14.08, 2.627, 1.676), (-14.23, 2.677, 1.562), (-14.35, 2.738, 1.423), (-14.45, 2.807, 1.265), (-14.5, 2.882, 1.093), (-14.52, 2.959, 0.9139), (-14.5, 3.037, 0.735), (-14.45, 3.112, 0.563), (-14.35, 3.181, 0.4045), (-14.23, 3.242, 0.2656), (-14.08, 3.292, 0.1516), (-13.9, 3.328, 0.06686), (-13.72, 3.351, 0.01469), (-13.52, 3.359, -0.002929), (-13.33, 3.351, 0.01469), (-13.14, 3.328, 0.06686), (-12.97, 3.292, 0.1516), (-12.81, 3.242, 0.2656), (-12.69, 3.181, 0.4045), (-12.6, 3.112, 0.563), (-12.54, 3.037, 0.735), (-12.52, 2.959, 0.9139), (-12.54, 2.882, 1.093), (-12.6, 2.807, 1.265), (-12.69, 2.738, 1.423), (-12.81, 2.677, 1.562), (-12.97, 2.627, 1.676), (-13.14, 2.591, 1.761), (-13.33, 2.568, 1.813), (-13.52, 2.794, 1.932), (-13.72, 2.801, 1.915), (-13.9, 2.824, 1.863), (-14.08, 2.861, 1.778), (-14.23, 2.911, 1.664), (-14.35, 2.971, 1.525), (-14.45, 3.04, 1.366), (-14.5, 3.115, 1.194), (-14.52, 3.193, 1.016), (-14.5, 3.271, 0.8368), (-14.45, 3.346, 0.6648), (-14.35, 3.415, 0.5063), (-14.23, 3.476, 0.3674), (-14.08, 3.525, 0.2534), (-13.9, 3.562, 0.1686), (-13.72, 3.585, 0.1165), (-13.52, 3.592, 0.09885), (-13.33, 3.585, 0.1165), (-13.14, 3.562, 0.1686), (-12.97, 3.525, 0.2534), (-12.81, 3.476, 0.3674), (-12.69, 3.415, 0.5063), (-12.6, 3.346, 0.6648), (-12.54, 3.271, 0.8368), (-12.52, 3.193, 1.016), (-12.54, 3.115, 1.194), (-12.6, 3.04, 1.366), (-12.69, 2.971, 1.525), (-12.81, 2.911, 1.664), (-12.97, 2.861, 1.778), (-13.14, 2.824, 1.863), (-13.33, 2.801, 1.915), (-16.92, 2.56, 1.831), (-17.12, 2.568, 1.813), (-17.3, 2.591, 1.761), (-17.48, 2.627, 1.676), (-17.63, 2.677, 1.562), (-17.75, 2.738, 1.423), (-17.85, 2.807, 1.265), (-17.9, 2.882, 1.093), (-17.92, 2.959, 0.9139), (-17.9, 3.037, 0.735), (-17.85, 3.112, 0.563), (-17.75, 3.181, 0.4045), (-17.63, 3.242, 0.2656), (-17.48, 3.292, 0.1516), (-17.3, 3.328, 0.06686), (-17.12, 3.351, 0.01469), (-16.92, 3.359, -0.002929), (-16.73, 3.351, 0.01469), (-16.54, 3.328, 0.06686), (-16.37, 3.292, 0.1516), (-16.22, 3.242, 0.2656), (-16.09, 3.181, 0.4045), (-16.0, 3.112, 0.563), (-15.94, 3.037, 0.735), (-15.92, 2.959, 0.9139), (-15.94, 2.882, 1.093), (-16.0, 2.807, 1.265), (-16.09, 2.738, 1.423), (-16.22, 2.677, 1.562), (-16.37, 2.627, 1.676), (-16.54, 2.591, 1.761), (-16.73, 2.568, 1.813), (-16.92, 2.794, 1.932), (-17.12, 2.801, 1.915), (-17.3, 2.824, 1.863), (-17.48, 2.861, 1.778), (-17.63, 2.911, 1.664), (-17.75, 2.971, 1.525), (-17.85, 3.04, 1.366), (-17.9, 3.115, 1.194), (-17.92, 3.193, 1.016), (-17.9, 3.271, 0.8368), (-17.85, 3.346, 0.6648), (-17.75, 3.415, 0.5063), (-17.63, 3.476, 0.3674), (-17.48, 3.525, 0.2534), (-17.3, 3.562, 0.1686), (-17.12, 3.585, 0.1165), (-16.92, 3.592, 0.09885), (-16.73, 3.585, 0.1165), (-16.54, 3.562, 0.1686), (-16.37, 3.525, 0.2534), (-16.22, 3.476, 0.3674), (-16.09, 3.415, 0.5063), (-16.0, 3.346, 0.6648), (-15.94, 3.271, 0.8368), (-15.92, 3.193, 1.016), (-15.94, 3.115, 1.194), (-16.0, 3.04, 1.366), (-16.09, 2.971, 1.525), (-16.22, 2.911, 1.664), (-16.37, 2.861, 1.778), (-16.54, 2.824, 1.863), (-16.73, 2.801, 1.915), (-20.32, 2.56, 1.831), (-20.52, 2.568, 1.813), (-20.7, 2.591, 1.761), (-20.88, 2.627, 1.676), (-21.03, 2.677, 1.562), (-21.15, 2.738, 1.423), (-21.25, 2.807, 1.265), (-21.3, 2.882, 1.093), (-21.32, 2.959, 0.9139), (-21.3, 3.037, 0.735), (-21.25, 3.112, 0.563), (-21.15, 3.181, 0.4045), (-21.03, 3.242, 0.2656), (-20.88, 3.292, 0.1516), (-20.7, 3.328, 0.06686), (-20.52, 3.351, 0.01469), (-20.32, 3.359, -0.002929), (-20.13, 3.351, 0.01469), (-19.94, 3.328, 0.06686), (-19.77, 3.292, 0.1516), (-19.61, 3.242, 0.2656), (-19.49, 3.181, 0.4045), (-19.4, 3.112, 0.563), (-19.34, 3.037, 0.735), (-19.32, 2.959, 0.9139), (-19.34, 2.882, 1.093), (-19.4, 2.807, 1.265), (-19.49, 2.738, 1.423), (-19.61, 2.677, 1.562), (-19.77, 2.627, 1.676), (-19.94, 2.591, 1.761), (-20.13, 2.568, 1.813), (-20.32, 2.794, 1.932), (-20.52, 2.801, 1.915), (-20.7, 2.824, 1.863), (-20.88, 2.861, 1.778), (-21.03, 2.911, 1.664), (-21.15, 2.971, 1.525), (-21.25, 3.04, 1.366), (-21.3, 3.115, 1.194), (-21.32, 3.193, 1.016), (-21.3, 3.271, 0.8368), (-21.25, 3.346, 0.6648), (-21.15, 3.415, 0.5063), (-21.03, 3.476, 0.3674), (-20.88, 3.525, 0.2534), (-20.7, 3.562, 0.1686), (-20.52, 3.585, 0.1165), (-20.32, 3.592, 0.09885), (-20.13, 3.585, 0.1165), (-19.94, 3.562, 0.1686), (-19.77, 3.525, 0.2534), (-19.61, 3.476, 0.3674), (-19.49, 3.415, 0.5063), (-19.4, 3.346, 0.6648), (-19.34, 3.271, 0.8368), (-19.32, 3.193, 1.016), (-19.34, 3.115, 1.194), (-19.4, 3.04, 1.366), (-19.49, 2.971, 1.525), (-19.61, 2.911, 1.664), (-19.77, 2.861, 1.778), (-19.94, 2.824, 1.863), (-20.13, 2.801, 1.915)], [], [(13, 12, 44, 45), (27, 26, 58, 59), (14, 13, 45, 46), (1, 0, 32, 33), (28, 27, 59, 60), (15, 14, 46, 47), (2, 1, 33, 34), (29, 28, 60, 61), (16, 15, 47, 48), (3, 2, 34, 35), (30, 29, 61, 62), (17, 16, 48, 49), (4, 3, 35, 36), (31, 30, 62, 63), (18, 17, 49, 50), (5, 4, 36, 37), (0, 31, 63, 32), (19, 18, 50, 51), (6, 5, 37, 38), (20, 19, 51, 52), (7, 6, 38, 39), (21, 20, 52, 53), (8, 7, 39, 40), (22, 21, 53, 54), (9, 8, 40, 41), (23, 22, 54, 55), (10, 9, 41, 42), (24, 23, 55, 56), (11, 10, 42, 43), (25, 24, 56, 57), (12, 11, 43, 44), (26, 25, 57, 58), (1, 2, 3, 4, 5, 6, 7, 8, 9, 10, 11, 12, 13, 14, 15, 16, 17, 18, 19, 20, 21, 22, 23, 24, 25, 26, 27, 28, 29, 30, 31, 0), (77, 76, 108, 109), (91, 90, 122, 123), (78, 77, 109, 110), (65, 64, 96, 97), (92, 91, 123, 124), (79, 78, 110, 111), (66, 65, 97, 98), (93, 92, 124, 125), (80, 79, 111, 112), (67, 66, 98, 99), (94, 93, 125, 126), (81, 80, 112, 113), (68, 67, 99, 100), (95, 94, 126, 127), (82, 81, 113, 114), (69, 68, 100, 101), (64, 95, 127, 96), (83, 82, 114, 115), (70, 69, 101, 102), (84, 83, 115, 116), (71, 70, 102, 103), (85, 84, 116, 117), (72, 71, 103, 104), (86, 85, 117, 118), (73, 72, 104, 105), (87, 86, 118, 119), (74, 73, 105, 106), (88, 87, 119, 120), (75, 74, 106, 107), (89, 88, 120, 121), (76, 75, 107, 108), (90, 89, 121, 122), (65, 66, 67, 68, 69, 70, 71, 72, 73, 74, 75, 76, 77, 78, 79, 80, 81, 82, 83, 84, 85, 86, 87, 88, 89, 90, 91, 92, 93, 94, 95, 64), (141, 140, 172, 173), (155, 154, 186, 187), (142, 141, 173, 174), (129, 128, 160, 161), (156, 155, 187, 188), (143, 142, 174, 175), (130, 129, 161, 162), (157, 156, 188, 189), (144, 143, 175, 176), (131, 130, 162, 163), (158, 157, 189, 190), (145, 144, 176, 177), (132, 131, 163, 164), (159, 158, 190, 191), (146, 145, 177, 178), (133, 132, 164, 165), (128, 159, 191, 160), (147, 146, 178, 179), (134, 133, 165, 166), (148, 147, 179, 180), (135, 134, 166, 167), (149, 148, 180, 181), (136, 135, 167, 168), (150, 149, 181, 182), (137, 136, 168, 169), (151, 150, 182, 183), (138, 137, 169, 170), (152, 151, 183, 184), (139, 138, 170, 171), (153, 152, 184, 185), (140, 139, 171, 172), (154, 153, 185, 186), (129, 130, 131, 132, 133, 134, 135, 136, 137, 138, 139, 140, 141, 142, 143, 144, 145, 146, 147, 148, 149, 150, 151, 152, 153, 154, 155, 156, 157, 158, 159, 128), (205, 204, 236, 237), (219, 218, 250, 251), (206, 205, 237, 238), (193, 192, 224, 225), (220, 219, 251, 252), (207, 206, 238, 239), (194, 193, 225, 226), (221, 220, 252, 253), (208, 207, 239, 240), (195, 194, 226, 227), (222, 221, 253, 254), (209, 208, 240, 241), (196, 195, 227, 228), (223, 222, 254, 255), (210, 209, 241, 242), (197, 196, 228, 229), (192, 223, 255, 224), (211, 210, 242, 243), (198, 197, 229, 230), (212, 211, 243, 244), (199, 198, 230, 231), (213, 212, 244, 245), (200, 199, 231, 232), (214, 213, 245, 246), (201, 200, 232, 233), (215, 214, 246, 247), (202, 201, 233, 234), (216, 215, 247, 248), (203, 202, 234, 235), (217, 216, 248, 249), (204, 203, 235, 236), (218, 217, 249, 250), (193, 194, 195, 196, 197, 198, 199, 200, 201, 202, 203, 204, 205, 206, 207, 208, 209, 210, 211, 212, 213, 214, 215, 216, 217, 218, 219, 220, 221, 222, 223, 192)])
_uv = me_circle.uv_layers.new(name='UVMap')
_uv.uv.foreach_set('vector', [0.5901, 0.887, 0.5901, 0.8741, 0.6084, 0.8741, 0.6084, 0.887, 0.5587, 0.7347, 0.5587, 0.7477, 0.5404, 0.7477, 0.5404, 0.7347, 0.5901, 0.9008, 0.5901, 0.887, 0.6084, 0.887, 0.6084, 0.9008, 0.6084, 0.9107, 0.6084, 0.897, 0.6267, 0.897, 0.6267, 0.9107, 0.5587, 0.723, 0.5587, 0.7347, 0.5404, 0.7347, 0.5404, 0.723, 0.5901, 0.9149, 0.5901, 0.9008, 0.6084, 0.9008, 0.6084, 0.9149, 0.6084, 0.9248, 0.6084, 0.9107, 0.6267, 0.9107, 0.6267, 0.9248, 0.5587, 0.7131, 0.5587, 0.723, 0.5404, 0.723, 0.5404, 0.7131, 0.5901, 0.9286, 0.5901, 0.9149, 0.6084, 0.9149, 0.6084, 0.9286, 0.6084, 0.9386, 0.6084, 0.9248, 0.6267, 0.9248, 0.6267, 0.9386, 0.6084, 0.8723, 0.6084, 0.8624, 0.6267, 0.8624, 0.6267, 0.8723, 0.5901, 0.9416, 0.5901, 0.9286, 0.6084, 0.9286, 0.6084, 0.9416, 0.6084, 0.9515, 0.6084, 0.9386, 0.6267, 0.9386, 0.6267, 0.9515, 0.6084, 0.884, 0.6084, 0.8723, 0.6267, 0.8723, 0.6267, 0.884, 0.5901, 0.9533, 0.5901, 0.9416, 0.6084, 0.9416, 0.6084, 0.9533, 0.6084, 0.9632, 0.6084, 0.9515, 0.6267, 0.9515, 0.6267, 0.9632, 0.6084, 0.897, 0.6084, 0.884, 0.6267, 0.884, 0.6267, 0.897, 0.5901, 0.9632, 0.5901, 0.9533, 0.6084, 0.9533, 0.6084, 0.9632, 0.9523, 0.1563, 0.9523, 0.1433, 0.9706, 0.1433, 0.9706, 0.1563, 0.5587, 0.8239, 0.5587, 0.8317, 0.5404, 0.8317, 0.5404, 0.8239, 0.9523, 0.1701, 0.9523, 0.1563, 0.9706, 0.1563, 0.9706, 0.1701, 0.5587, 0.814, 0.5587, 0.8239, 0.5404, 0.8239, 0.5404, 0.814, 0.9523, 0.1841, 0.9523, 0.1701, 0.9706, 0.1701, 0.9706, 0.1841, 0.5587, 0.8023, 0.5587, 0.814, 0.5404, 0.814, 0.5404, 0.8023, 0.9523, 0.1979, 0.9523, 0.1841, 0.9706, 0.1841, 0.9706, 0.1979, 0.5587, 0.7893, 0.5587, 0.8023, 0.5404, 0.8023, 0.5404, 0.7893, 0.9523, 0.2109, 0.9523, 0.1979, 0.9706, 0.1979, 0.9706, 0.2109, 0.5587, 0.7755, 0.5587, 0.7893, 0.5404, 0.7893, 0.5404, 0.7755, 0.9523, 0.2225, 0.9523, 0.2109, 0.9706, 0.2109, 0.9706, 0.2225, 0.5587, 0.7615, 0.5587, 0.7755, 0.5404, 0.7755, 0.5404, 0.7615, 0.5901, 0.8741, 0.5901, 0.8624, 0.6084, 0.8624, 0.6084, 0.8741, 0.5587, 0.7477, 0.5587, 0.7615, 0.5404, 0.7615, 0.5404, 0.7477, 0.5559, 0.4558, 0.5638, 0.4675, 0.5691, 0.4804, 0.5719, 0.4942, 0.5719, 0.5083, 0.5691, 0.522, 0.5638, 0.535, 0.5559, 0.5467, 0.546, 0.5566, 0.5343, 0.5644, 0.5214, 0.5698, 0.5076, 0.5726, 0.4935, 0.5726, 0.4798, 0.5698, 0.4668, 0.5644, 0.4551, 0.5566, 0.4452, 0.5467, 0.4374, 0.535, 0.432, 0.522, 0.4292, 0.5083, 0.4292, 0.4942, 0.432, 0.4804, 0.4374, 0.4675, 0.4452, 0.4558, 0.4551, 0.4459, 0.4668, 0.4381, 0.4798, 0.4327, 0.4935, 0.4299, 0.5076, 0.4299, 0.5214, 0.4327, 0.5343, 0.4381, 0.546, 0.4459, 0.1976, 0.8866, 0.1976, 0.8736, 0.2158, 0.8736, 0.2158, 0.8866, 0.5404, 0.7347, 0.5404, 0.7477, 0.5222, 0.7477, 0.5222, 0.7347, 0.1976, 0.9003, 0.1976, 0.8866, 0.2158, 0.8866, 0.2158, 0.9003, 0.6267, 0.9107, 0.6267, 0.897, 0.6449, 0.897, 0.6449, 0.9107, 0.5404, 0.723, 0.5404, 0.7347, 0.5222, 0.7347, 0.5222, 0.723, 0.1976, 0.9144, 0.1976, 0.9003, 0.2158, 0.9003, 0.2158, 0.9144, 0.6267, 0.9248, 0.6267, 0.9107, 0.6449, 0.9107, 0.6449, 0.9248, 0.5404, 0.7131, 0.5404, 0.723, 0.5222, 0.723, 0.5222, 0.7131, 0.1976, 0.9282, 0.1976, 0.9144, 0.2158, 0.9144, 0.2158, 0.9282, 0.6267, 0.9386, 0.6267, 0.9248, 0.6449, 0.9248, 0.6449, 0.9386, 0.6267, 0.8723, 0.6267, 0.8624, 0.6449, 0.8624, 0.6449, 0.8723, 0.1976, 0.9411, 0.1976, 0.9282, 0.2158, 0.9282, 0.2158, 0.9411, 0.6267, 0.9515, 0.6267, 0.9386, 0.6449, 0.9386, 0.6449, 0.9515, 0.6267, 0.884, 0.6267, 0.8723, 0.6449, 0.8723, 0.6449, 0.884, 0.1976, 0.9528, 0.1976, 0.9411, 0.2158, 0.9411, 0.2158, 0.9528, 0.6267, 0.9632, 0.6267, 0.9515, 0.6449, 0.9515, 0.6449, 0.9632, 0.6267, 0.897, 0.6267, 0.884, 0.6449, 0.884, 0.6449, 0.897, 0.1976, 0.9628, 0.1976, 0.9528, 0.2158, 0.9528, 0.2158, 0.9628, 0.9598, 0.5822, 0.9598, 0.5692, 0.9781, 0.5692, 0.9781, 0.5822, 0.5404, 0.8239, 0.5404, 0.8317, 0.5222, 0.8317, 0.5222, 0.8239, 0.9598, 0.596, 0.9598, 0.5822, 0.9781, 0.5822, 0.9781, 0.596, 0.5404, 0.814, 0.5404, 0.8239, 0.5222, 0.8239, 0.5222, 0.814, 0.9598, 0.61, 0.9598, 0.596, 0.9781, 0.596, 0.9781, 0.61, 0.5404, 0.8023, 0.5404, 0.814, 0.5222, 0.814, 0.5222, 0.8023, 0.9598, 0.6238, 0.9598, 0.61, 0.9781, 0.61, 0.9781, 0.6238, 0.5404, 0.7893, 0.5404, 0.8023, 0.5222, 0.8023, 0.5222, 0.7893, 0.9598, 0.6368, 0.9598, 0.6238, 0.9781, 0.6238, 0.9781, 0.6368, 0.5404, 0.7755, 0.5404, 0.7893, 0.5222, 0.7893, 0.5222, 0.7755, 0.9598, 0.6484, 0.9598, 0.6368, 0.9781, 0.6368, 0.9781, 0.6484, 0.5404, 0.7615, 0.5404, 0.7755, 0.5222, 0.7755, 0.5222, 0.7615, 0.1976, 0.8736, 0.1976, 0.8619, 0.2158, 0.8619, 0.2158, 0.8736, 0.5404, 0.7477, 0.5404, 0.7615, 0.5222, 0.7615, 0.5222, 0.7477, 0.1051, 0.298, 0.1168, 0.3058, 0.1267, 0.3158, 0.1345, 0.3275, 0.1399, 0.3404, 0.1426, 0.3542, 0.1426, 0.3683, 0.1399, 0.382, 0.1345, 0.395, 0.1267, 0.4067, 0.1168, 0.4166, 0.1051, 0.4244, 0.09211, 0.4298, 0.07833, 0.4325, 0.06429, 0.4325, 0.05051, 0.4298, 0.03753, 0.4244, 0.02585, 0.4166, 0.01592, 0.4067, 0.008116, 0.395, 0.00274, 0.382, -2.148e-08, 0.3683, -3.74e-08, 0.3542, 0.00274, 0.3404, 0.008116, 0.3275, 0.01592, 0.3158, 0.02585, 0.3058, 0.03753, 0.298, 0.05051, 0.2927, 0.06429, 0.2899, 0.07833, 0.2899, 0.09211, 0.2927, 0.5719, 0.887, 0.5719, 0.8741, 0.5901, 0.8741, 0.5901, 0.887, 0.9233, 0.5908, 0.9233, 0.6038, 0.905, 0.6038, 0.905, 0.5908, 0.5719, 0.9008, 0.5719, 0.887, 0.5901, 0.887, 0.5901, 0.9008, 0.9415, 0.6176, 0.9415, 0.6038, 0.9598, 0.6038, 0.9598, 0.6176, 0.9233, 0.5791, 0.9233, 0.5908, 0.905, 0.5908, 0.905, 0.5791, 0.5719, 0.9149, 0.5719, 0.9008, 0.5901, 0.9008, 0.5901, 0.9149, 0.9415, 0.6316, 0.9415, 0.6176, 0.9598, 0.6176, 0.9598, 0.6316, 0.9233, 0.5692, 0.9233, 0.5791, 0.905, 0.5791, 0.905, 0.5692, 0.5719, 0.9286, 0.5719, 0.9149, 0.5901, 0.9149, 0.5901, 0.9286, 0.9415, 0.6454, 0.9415, 0.6316, 0.9598, 0.6316, 0.9598, 0.6454, 0.9415, 0.5791, 0.9415, 0.5692, 0.9598, 0.5692, 0.9598, 0.5791, 0.5719, 0.9416, 0.5719, 0.9286, 0.5901, 0.9286, 0.5901, 0.9416, 0.9415, 0.6584, 0.9415, 0.6454, 0.9598, 0.6454, 0.9598, 0.6584, 0.9415, 0.5908, 0.9415, 0.5791, 0.9598, 0.5791, 0.9598, 0.5908, 0.5719, 0.9533, 0.5719, 0.9416, 0.5901, 0.9416, 0.5901, 0.9533, 0.9415, 0.6701, 0.9415, 0.6584, 0.9598, 0.6584, 0.9598, 0.6701, 0.9415, 0.6038, 0.9415, 0.5908, 0.9598, 0.5908, 0.9598, 0.6038, 0.5719, 0.9632, 0.5719, 0.9533, 0.5901, 0.9533, 0.5901, 0.9632, 0.9672, 0.01298, 0.9672, 1.257e-08, 0.9854, 1.102e-08, 0.9854, 0.01298, 0.9233, 0.68, 0.9233, 0.6878, 0.905, 0.6878, 0.905, 0.68, 0.9672, 0.02675, 0.9672, 0.01298, 0.9854, 0.01298, 0.9854, 0.02675, 0.9233, 0.6701, 0.9233, 0.68, 0.905, 0.68, 0.905, 0.6701, 0.9672, 0.0408, 0.9672, 0.02675, 0.9854, 0.02675, 0.9854, 0.0408, 0.9233, 0.6584, 0.9233, 0.6701, 0.905, 0.6701, 0.905, 0.6584, 0.9672, 0.05458, 0.9672, 0.0408, 0.9854, 0.0408, 0.9854, 0.05458, 0.9233, 0.6454, 0.9233, 0.6584, 0.905, 0.6584, 0.905, 0.6454, 0.9672, 0.06756, 0.9672, 0.05458, 0.9854, 0.05458, 0.9854, 0.06756, 0.9233, 0.6316, 0.9233, 0.6454, 0.905, 0.6454, 0.905, 0.6316, 0.9672, 0.07924, 0.9672, 0.06756, 0.9854, 0.06756, 0.9854, 0.07924, 0.9233, 0.6176, 0.9233, 0.6316, 0.905, 0.6316, 0.905, 0.6176, 0.5719, 0.8741, 0.5719, 0.8624, 0.5901, 0.8624, 0.5901, 0.8741, 0.9233, 0.6038, 0.9233, 0.6176, 0.905, 0.6176, 0.905, 0.6038, 0.07833, 0.4325, 0.09211, 0.4353, 0.1051, 0.4407, 0.1168, 0.4485, 0.1267, 0.4584, 0.1345, 0.4701, 0.1399, 0.4831, 0.1426, 0.4968, 0.1426, 0.5109, 0.1399, 0.5247, 0.1345, 0.5376, 0.1267, 0.5493, 0.1168, 0.5592, 0.1051, 0.5671, 0.09211, 0.5724, 0.07833, 0.5752, 0.06429, 0.5752, 0.05051, 0.5724, 0.03753, 0.5671, 0.02585, 0.5592, 0.01592, 0.5493, 0.008116, 0.5376, 0.00274, 0.5247, -2.571e-08, 0.5109, -3.204e-08, 0.4968, 0.00274, 0.4831, 0.008116, 0.4701, 0.01592, 0.4584, 0.02585, 0.4485, 0.03753, 0.4407, 0.05051, 0.4353, 0.06429, 0.4325, 0.5404, 0.8564, 0.5404, 0.8434, 0.5587, 0.8434, 0.5587, 0.8564, 0.6689, 0.8509, 0.6689, 0.8639, 0.6507, 0.8639, 0.6507, 0.8509, 0.5404, 0.8701, 0.5404, 0.8564, 0.5587, 0.8564, 0.5587, 0.8701, 0.9233, 0.6176, 0.9233, 0.6038, 0.9415, 0.6038, 0.9415, 0.6176, 0.6689, 0.8392, 0.6689, 0.8509, 0.6507, 0.8509, 0.6507, 0.8392, 0.5404, 0.8842, 0.5404, 0.8701, 0.5587, 0.8701, 0.5587, 0.8842, 0.9233, 0.6316, 0.9233, 0.6176, 0.9415, 0.6176, 0.9415, 0.6316, 0.6689, 0.8293, 0.6689, 0.8392, 0.6507, 0.8392, 0.6507, 0.8293, 0.5404, 0.898, 0.5404, 0.8842, 0.5587, 0.8842, 0.5587, 0.898, 0.9233, 0.6454, 0.9233, 0.6316, 0.9415, 0.6316, 0.9415, 0.6454, 0.9233, 0.5791, 0.9233, 0.5692, 0.9415, 0.5692, 0.9415, 0.5791, 0.5404, 0.9109, 0.5404, 0.898, 0.5587, 0.898, 0.5587, 0.9109, 0.9233, 0.6584, 0.9233, 0.6454, 0.9415, 0.6454, 0.9415, 0.6584, 0.9233, 0.5908, 0.9233, 0.5791, 0.9415, 0.5791, 0.9415, 0.5908, 0.5404, 0.9226, 0.5404, 0.9109, 0.5587, 0.9109, 0.5587, 0.9226, 0.9233, 0.6701, 0.9233, 0.6584, 0.9415, 0.6584, 0.9415, 0.6701, 0.9233, 0.6038, 0.9233, 0.5908, 0.9415, 0.5908, 0.9415, 0.6038, 0.5404, 0.9326, 0.5404, 0.9226, 0.5587, 0.9226, 0.5587, 0.9326, 0.9706, 0.1563, 0.9706, 0.1433, 0.9889, 0.1433, 0.9889, 0.1563, 0.5404, 0.9404, 0.5404, 0.9326, 0.5587, 0.9326, 0.5587, 0.9404, 0.9706, 0.1701, 0.9706, 0.1563, 0.9889, 0.1563, 0.9889, 0.1701, 0.6689, 0.9301, 0.6689, 0.9401, 0.6507, 0.9401, 0.6507, 0.9301, 0.9706, 0.1841, 0.9706, 0.1701, 0.9889, 0.1701, 0.9889, 0.1841, 0.6689, 0.9185, 0.6689, 0.9301, 0.6507, 0.9301, 0.6507, 0.9185, 0.9706, 0.1979, 0.9706, 0.1841, 0.9889, 0.1841, 0.9889, 0.1979, 0.6689, 0.9055, 0.6689, 0.9185, 0.6507, 0.9185, 0.6507, 0.9055, 0.9706, 0.2109, 0.9706, 0.1979, 0.9889, 0.1979, 0.9889, 0.2109, 0.6689, 0.8917, 0.6689, 0.9055, 0.6507, 0.9055, 0.6507, 0.8917, 0.9706, 0.2225, 0.9706, 0.2109, 0.9889, 0.2109, 0.9889, 0.2225, 0.6689, 0.8777, 0.6689, 0.8917, 0.6507, 0.8917, 0.6507, 0.8777, 0.5404, 0.8434, 0.5404, 0.8317, 0.5587, 0.8317, 0.5587, 0.8434, 0.6689, 0.8639, 0.6689, 0.8777, 0.6507, 0.8777, 0.6507, 0.8639, 0.4265, 0.4804, 0.4292, 0.4942, 0.4292, 0.5083, 0.4265, 0.522, 0.4211, 0.535, 0.4133, 0.5467, 0.4034, 0.5566, 0.3917, 0.5644, 0.3787, 0.5698, 0.365, 0.5726, 0.3509, 0.5726, 0.3371, 0.5698, 0.3242, 0.5644, 0.3125, 0.5566, 0.3025, 0.5467, 0.2947, 0.535, 0.2894, 0.522, 0.2866, 0.5083, 0.2866, 0.4942, 0.2894, 0.4804, 0.2947, 0.4675, 0.3025, 0.4558, 0.3125, 0.4459, 0.3242, 0.4381, 0.3371, 0.4327, 0.3509, 0.4299, 0.365, 0.4299, 0.3787, 0.4327, 0.3917, 0.4381, 0.4034, 0.4459, 0.4133, 0.4558, 0.4211, 0.4675])
me_circle.materials.append(mat_material_002)
me_circle.update()
me_cylinder_003 = bpy.data.meshes.new('Cylinder.003')
me_cylinder_003.from_pydata([(0.0, 1.0, -1.0), (0.0, 1.0, 1.0), (0.7071, 0.7071, -1.0), (0.7071, 0.7071, 1.0), (1.0, 0.0, -1.0), (1.0, 0.0, 1.0), (0.7071, -0.7071, -1.0), (0.7071, -0.7071, 1.0), (0.0, -1.0, -1.0), (0.0, -1.0, 1.0), (-0.7071, -0.7071, -1.0), (-0.7071, -0.7071, 1.0), (-1.0, 0.0, -1.0), (-1.0, 0.0, 1.0), (-0.7071, 0.7071, -1.0), (-0.7071, 0.7071, 1.0), (2.792, 1.0, 0.8138), (0.7925, 1.0, 0.8138), (2.792, 0.7071, 0.8497), (0.7925, 0.7071, 0.8497), (2.792, 7.87e-07, 0.8646), (0.7925, 6.996e-07, 0.8646), (2.792, -0.7071, 0.8497), (0.7925, -0.7071, 0.8497), (2.792, -1.0, 0.8138), (0.7925, -1.0, 0.8138), (2.792, -0.7071, 0.7778), (0.7925, -0.7071, 0.7778), (2.792, 6.996e-07, 0.7629), (0.7925, 6.122e-07, 0.7629), (2.792, 0.7071, 0.7778), (0.7925, 0.7071, 0.7778), (2.792, 1.0, -0.8326), (0.7925, 1.0, -0.8326), (2.792, 0.7071, -0.7966), (0.7925, 0.7071, -0.7966), (2.792, -6.284e-07, -0.7817), (0.7925, -7.158e-07, -0.7817), (2.792, -0.7071, -0.7966), (0.7925, -0.7071, -0.7966), (2.792, -1.0, -0.8326), (0.7925, -1.0, -0.8326), (2.792, -0.7071, -0.8685), (0.7925, -0.7071, -0.8685), (2.792, -7.158e-07, -0.8834), (0.7925, -8.032e-07, -0.8834), (2.792, 0.7071, -0.8685), (0.7925, 0.7071, -0.8685)], [], [(0, 1, 3, 2), (2, 3, 5, 4), (4, 5, 7, 6), (6, 7, 9, 8), (8, 9, 11, 10), (10, 11, 13, 12), (3, 1, 15, 13, 11, 9, 7, 5), (12, 13, 15, 14), (14, 15, 1, 0), (0, 2, 4, 6, 8, 10, 12, 14), (16, 17, 19, 18), (18, 19, 21, 20), (20, 21, 23, 22), (22, 23, 25, 24), (24, 25, 27, 26), (26, 27, 29, 28), (19, 17, 31, 29, 27, 25, 23, 21), (28, 29, 31, 30), (30, 31, 17, 16), (16, 18, 20, 22, 24, 26, 28, 30), (32, 33, 35, 34), (34, 35, 37, 36), (36, 37, 39, 38), (38, 39, 41, 40), (40, 41, 43, 42), (42, 43, 45, 44), (35, 33, 47, 45, 43, 41, 39, 37), (44, 45, 47, 46), (46, 47, 33, 32), (32, 34, 36, 38, 40, 42, 44, 46)])
_uv = me_cylinder_003.uv_layers.new(name='UVMap')
_uv.uv.foreach_set('vector', [0.5872, 0.4259, 0.6032, 0.4259, 0.6032, 0.5081, 0.5872, 0.5081, 0.5872, 0.5081, 0.6032, 0.5081, 0.6032, 0.6669, 0.5872, 0.6669, 0.5872, 0.6669, 0.6032, 0.6669, 0.6032, 0.8095, 0.5872, 0.8095, 0.635, 0.7068, 0.6191, 0.7068, 0.6191, 0.5904, 0.635, 0.5904, 0.635, 0.5904, 0.6191, 0.5904, 0.6191, 0.4259, 0.635, 0.4259, 0.6032, 0.4259, 0.6191, 0.4259, 0.6191, 0.5684, 0.6032, 0.5684, 0.4176, 0.5138, 0.413, 0.3661, 0.413, 0.2126, 0.4176, 0.1433, 0.4241, 0.1988, 0.4287, 0.3465, 0.4287, 0.4999, 0.4241, 0.5692, 0.6032, 0.5684, 0.6191, 0.5684, 0.6191, 0.7273, 0.6032, 0.7273, 0.6032, 0.7273, 0.6191, 0.7273, 0.6191, 0.8095, 0.6032, 0.8095, 0.5715, 0.2227, 0.5715, 0.0693, 0.5761, -2.265e-08, 0.5826, 0.05544, 0.5872, 0.2031, 0.5872, 0.3566, 0.5826, 0.4259, 0.5761, 0.3705, 0.4607, 0.4299, 0.4607, 1.595e-08, 0.4631, 1.436e-08, 0.4631, 0.4299, 0.4631, 0.4299, 0.4631, 1.436e-08, 0.4687, 1.054e-08, 0.4687, 0.4299, 0.4687, 0.4299, 0.4687, 1.054e-08, 0.4743, 1.952e-08, 0.4743, 0.4299, 0.4743, 0.4299, 0.4743, 1.952e-08, 0.4766, 3.075e-08, 0.4766, 0.4299, 0.397, 0.1433, 0.397, 0.5732, 0.3947, 0.5732, 0.3947, 0.1433, 0.3947, 0.1433, 0.3947, 0.5732, 0.3891, 0.5732, 0.3891, 0.1433, 0.664, 0.2057, 0.6643, 0.1433, 0.6646, 0.2058, 0.6646, 0.3565, 0.6643, 0.5072, 0.664, 0.5696, 0.6638, 0.5072, 0.6638, 0.3564, 0.3891, 0.1433, 0.3891, 0.5732, 0.3834, 0.5732, 0.3834, 0.1433, 0.3834, 0.1433, 0.3834, 0.5732, 0.3811, 0.5732, 0.3811, 0.1433, 0.6656, 0.5696, 0.666, 0.632, 0.6662, 0.7827, 0.6662, 0.9334, 0.666, 0.9959, 0.6656, 0.9335, 0.6654, 0.7828, 0.6654, 0.632, 0.4289, 0.4299, 0.4289, 1.196e-08, 0.4312, 1.038e-08, 0.4312, 0.4299, 0.4312, 0.4299, 0.4312, 1.038e-08, 0.4368, 6.55e-09, 0.4368, 0.4299, 0.4368, 0.4299, 0.4368, 6.55e-09, 0.4425, 1.554e-08, 0.4425, 0.4299, 0.4425, 0.4299, 0.4425, 1.554e-08, 0.4448, 2.677e-08, 0.4448, 0.4299, 0.4926, 1.139e-08, 0.4926, 0.4299, 0.4902, 0.4299, 0.4902, 1.047e-08, 0.4902, 1.047e-08, 0.4902, 0.4299, 0.4846, 0.4299, 0.4846, 8.259e-09, 0.6632, 0.2057, 0.6635, 0.1433, 0.6638, 0.2058, 0.6638, 0.3565, 0.6635, 0.5072, 0.6632, 0.5696, 0.663, 0.5072, 0.663, 0.3564, 0.4846, 8.259e-09, 0.4846, 0.4299, 0.479, 0.4299, 0.479, 6.044e-09, 0.479, 6.044e-09, 0.479, 0.4299, 0.4766, 0.4299, 0.4766, 5.638e-08, 0.6648, 0.5696, 0.6646, 0.5072, 0.6646, 0.3564, 0.6648, 0.2057, 0.6651, 0.1433, 0.6654, 0.2058, 0.6654, 0.3565, 0.6651, 0.5072])
me_cylinder_003.materials.append(mat_bar_material)
me_cylinder_003.update()
me_cylinder_015 = bpy.data.meshes.new('Cylinder.015')
me_cylinder_015.from_pydata([(0.0, 1.0, -1.0), (0.0, 1.0, 1.0), (0.7071, 0.7071, -1.0), (0.7071, 0.7071, 1.0), (1.0, 0.0, -1.0), (1.0, 0.0, 1.0), (0.7071, -0.7071, -1.0), (0.7071, -0.7071, 1.0), (0.0, -1.0, -1.0), (0.0, -1.0, 1.0), (-0.7071, -0.7071, -1.0), (-0.7071, -0.7071, 1.0), (-1.0, 0.0, -1.0), (-1.0, 0.0, 1.0), (-0.7071, 0.7071, -1.0), (-0.7071, 0.7071, 1.0), (2.792, 1.0, 0.8138), (0.7925, 1.0, 0.8138), (2.792, 0.7071, 0.8497), (0.7925, 0.7071, 0.8497), (2.792, 7.87e-07, 0.8646), (0.7925, 6.996e-07, 0.8646), (2.792, -0.7071, 0.8497), (0.7925, -0.7071, 0.8497), (2.792, -1.0, 0.8138), (0.7925, -1.0, 0.8138), (2.792, -0.7071, 0.7778), (0.7925, -0.7071, 0.7778), (2.792, 6.996e-07, 0.7629), (0.7925, 6.122e-07, 0.7629), (2.792, 0.7071, 0.7778), (0.7925, 0.7071, 0.7778), (2.792, 1.0, -0.8326), (0.7925, 1.0, -0.8326), (2.792, 0.7071, -0.7966), (0.7925, 0.7071, -0.7966), (2.792, -6.284e-07, -0.7817), (0.7925, -7.158e-07, -0.7817), (2.792, -0.7071, -0.7966), (0.7925, -0.7071, -0.7966), (2.792, -1.0, -0.8326), (0.7925, -1.0, -0.8326), (2.792, -0.7071, -0.8685), (0.7925, -0.7071, -0.8685), (2.792, -7.158e-07, -0.8834), (0.7925, -8.032e-07, -0.8834), (2.792, 0.7071, -0.8685), (0.7925, 0.7071, -0.8685)], [], [(0, 1, 3, 2), (2, 3, 5, 4), (4, 5, 7, 6), (6, 7, 9, 8), (8, 9, 11, 10), (10, 11, 13, 12), (3, 1, 15, 13, 11, 9, 7, 5), (12, 13, 15, 14), (14, 15, 1, 0), (0, 2, 4, 6, 8, 10, 12, 14), (16, 17, 19, 18), (18, 19, 21, 20), (20, 21, 23, 22), (22, 23, 25, 24), (24, 25, 27, 26), (26, 27, 29, 28), (19, 17, 31, 29, 27, 25, 23, 21), (28, 29, 31, 30), (30, 31, 17, 16), (16, 18, 20, 22, 24, 26, 28, 30), (32, 33, 35, 34), (34, 35, 37, 36), (36, 37, 39, 38), (38, 39, 41, 40), (40, 41, 43, 42), (42, 43, 45, 44), (35, 33, 47, 45, 43, 41, 39, 37), (44, 45, 47, 46), (46, 47, 33, 32), (32, 34, 36, 38, 40, 42, 44, 46)])
_uv = me_cylinder_015.uv_layers.new(name='UVMap')
_uv.uv.foreach_set('vector', [0.603, 2.714e-08, 0.6189, -7.607e-10, 0.6189, 0.08216, 0.603, 0.08216, 0.603, 0.08216, 0.6189, 0.08216, 0.6189, 0.241, 0.603, 0.241, 0.603, 0.241, 0.6189, 0.241, 0.6189, 0.3836, 0.603, 0.3836, 0.6508, 0.2809, 0.6349, 0.2809, 0.6349, 0.1645, 0.6508, 0.1645, 0.6508, 0.1645, 0.6349, 0.1645, 0.6349, 6.275e-09, 0.6508, 1.709e-08, 0.6189, 3.658e-08, 0.6349, 2.576e-08, 0.6349, 0.1425, 0.6189, 0.1425, 0.5919, 0.3705, 0.5872, 0.2227, 0.5872, 0.0693, 0.5919, 8.864e-10, 0.5984, 0.05544, 0.603, 0.2031, 0.603, 0.3566, 0.5984, 0.4259, 0.6189, 0.1425, 0.6349, 0.1425, 0.6349, 0.3014, 0.6189, 0.3014, 0.6189, 0.3014, 0.6349, 0.3014, 0.6349, 0.3836, 0.6189, 0.3836, 0.5715, 0.6486, 0.5715, 0.4952, 0.5761, 0.4259, 0.5826, 0.4813, 0.5872, 0.629, 0.5872, 0.7825, 0.5826, 0.8518, 0.5761, 0.7964, 0.4926, 0.4299, 0.4926, 1.993e-08, 0.4949, 1.835e-08, 0.4949, 0.4299, 0.4949, 0.4299, 0.4949, 1.835e-08, 0.5005, 1.452e-08, 0.5005, 0.4299, 0.5005, 0.4299, 0.5005, 1.452e-08, 0.5062, 2.351e-08, 0.5062, 0.4299, 0.5062, 0.4299, 0.5062, 2.351e-08, 0.5085, 3.474e-08, 0.5085, 0.4299, 0.413, 0.1433, 0.413, 0.5732, 0.4106, 0.5732, 0.4106, 0.1433, 0.4106, 0.1433, 0.4106, 0.5732, 0.405, 0.5732, 0.405, 0.1433, 0.4282, 0.6316, 0.4285, 0.5692, 0.4287, 0.6317, 0.4287, 0.7824, 0.4285, 0.9331, 0.4282, 0.9955, 0.4279, 0.9331, 0.4279, 0.7823, 0.405, 0.1433, 0.405, 0.5732, 0.3994, 0.5732, 0.3994, 0.1433, 0.3994, 0.1433, 0.3994, 0.5732, 0.397, 0.5732, 0.397, 0.1433, 0.6648, 0.5696, 0.6651, 0.632, 0.6654, 0.7827, 0.6654, 0.9334, 0.6651, 0.9959, 0.6648, 0.9335, 0.6646, 0.7828, 0.6646, 0.632, 0.4448, 0.4299, 0.4448, 1.395e-08, 0.4471, 1.237e-08, 0.4471, 0.4299, 0.4471, 0.4299, 0.4471, 1.237e-08, 0.4528, 8.543e-09, 0.4528, 0.4299, 0.4528, 0.4299, 0.4528, 8.543e-09, 0.4584, 1.753e-08, 0.4584, 0.4299, 0.4584, 0.4299, 0.4584, 1.753e-08, 0.4607, 2.876e-08, 0.4607, 0.4299, 0.5244, 2.392e-08, 0.5244, 0.4299, 0.5221, 0.4299, 0.5221, 2.3e-08, 0.5221, 2.3e-08, 0.5221, 0.4299, 0.5165, 0.4299, 0.5165, 2.079e-08, 0.6624, 0.285, 0.6627, 0.2225, 0.663, 0.285, 0.663, 0.4357, 0.6627, 0.5864, 0.6624, 0.6488, 0.6621, 0.5864, 0.6621, 0.4357, 0.5165, 2.079e-08, 0.5165, 0.4299, 0.5108, 0.4299, 0.5108, 1.857e-08, 0.5108, 1.857e-08, 0.5108, 0.4299, 0.5085, 0.4299, 0.5085, 6.891e-08, 0.6656, 0.5696, 0.6654, 0.5072, 0.6654, 0.3564, 0.6656, 0.2057, 0.666, 0.1433, 0.6662, 0.2058, 0.6662, 0.3565, 0.666, 0.5072])
me_cylinder_015.materials.append(mat_bar_material)
me_cylinder_015.update()
me_cylinder_008 = bpy.data.meshes.new('Cylinder.008')
me_cylinder_008.from_pydata([(-4.009e-08, 0.9983, 0.9984), (0.382, 0.9223, 0.9984), (0.7059, 0.7059, 0.9984), (0.9223, 0.382, 0.9984), (0.9983, 6.971e-08, 0.9984), (0.9223, -0.382, 0.9984), (0.7059, -0.7059, 0.9984), (0.382, -0.9223, 0.9984), (1.949e-08, -0.9983, 0.9984), (-0.382, -0.9223, 0.9984), (-0.7059, -0.7059, 0.9984), (-0.9223, -0.382, 0.9984), (-0.9983, 1.013e-08, 0.9984), (-0.9223, 0.382, 0.9984), (-0.7059, 0.7059, 0.9984), (-0.382, 0.9223, 0.9984), (-0.7059, -0.7059, 1.091), (-0.9223, -0.382, 1.091), (0.7059, 0.7059, 1.091), (0.9223, 0.382, 1.091), (-0.382, -0.9223, 1.091), (0.382, 0.9223, 1.091), (1.762e-08, -0.9983, 1.091), (-0.382, 0.9223, 1.091), (-4.196e-08, 0.9983, 1.091), (0.382, -0.9223, 1.091), (-0.7059, 0.7059, 1.091), (0.7059, -0.7059, 1.091), (-0.9223, 0.382, 1.091), (0.9223, -0.382, 1.091), (-0.9983, 4.038e-08, 1.091), (0.9983, 9.996e-08, 1.091)], [], [(15, 0, 1, 2, 3, 4, 5, 6, 7, 8, 9, 10, 11, 12, 13, 14), (4, 3, 19, 31), (12, 11, 17, 30), (5, 4, 31, 29), (13, 12, 30, 28), (6, 5, 29, 27), (14, 13, 28, 26), (7, 6, 27, 25), (15, 14, 26, 23), (8, 7, 25, 22), (1, 0, 24, 21), (0, 15, 23, 24), (9, 8, 22, 20), (2, 1, 21, 18), (10, 9, 20, 16), (3, 2, 18, 19), (11, 10, 16, 17)])
_uv = me_cylinder_008.uv_layers.new(name='UVMap')
_uv.uv.foreach_set('vector', [0.1068, 0.8375, 0.08173, 0.8479, 0.05461, 0.8479, 0.02956, 0.8375, 0.01038, 0.8183, 5.22e-09, 0.7932, 5.39e-09, 0.7661, 0.01038, 0.7411, 0.02956, 0.7219, 0.05461, 0.7115, 0.08173, 0.7115, 0.1068, 0.7219, 0.126, 0.7411, 0.1363, 0.7661, 0.1363, 0.7932, 0.126, 0.8183, 0.477, 0.9278, 0.477, 0.9528, 0.4706, 0.9528, 0.4706, 0.9278, 0.7049, 0.7851, 0.7049, 0.8101, 0.6985, 0.8101, 0.6985, 0.7851, 0.477, 0.9007, 0.477, 0.9278, 0.4706, 0.9278, 0.4706, 0.9007, 0.7049, 0.7579, 0.7049, 0.7851, 0.6985, 0.7851, 0.6985, 0.7579, 0.477, 0.8756, 0.477, 0.9007, 0.4706, 0.9007, 0.4706, 0.8756, 0.7049, 0.7329, 0.7049, 0.7579, 0.6985, 0.7579, 0.6985, 0.7329, 0.477, 0.8564, 0.477, 0.8756, 0.4706, 0.8756, 0.4706, 0.8564, 0.7049, 0.7137, 0.7049, 0.7329, 0.6985, 0.7329, 0.6985, 0.7137, 0.1976, 0.9141, 0.1976, 0.9391, 0.1911, 0.9391, 0.1911, 0.9141, 0.477, 0.9086, 0.477, 0.8815, 0.4835, 0.8815, 0.4835, 0.9086, 0.477, 0.8815, 0.477, 0.8564, 0.4835, 0.8564, 0.4835, 0.8815, 0.1976, 0.887, 0.1976, 0.9141, 0.1911, 0.9141, 0.1911, 0.887, 0.477, 0.9337, 0.477, 0.9086, 0.4835, 0.9086, 0.4835, 0.9337, 0.1976, 0.8619, 0.1976, 0.887, 0.1911, 0.887, 0.1911, 0.8619, 0.477, 0.9528, 0.477, 0.9337, 0.4835, 0.9337, 0.4835, 0.9528, 0.7049, 0.8101, 0.7049, 0.8293, 0.6985, 0.8293, 0.6985, 0.8101])
me_cylinder_008.materials.append(mat_metallic_material)
me_cylinder_008.update()

# ---- objects
ob_cube = bpy.data.objects.new('Cube', me_cube)
ob_cube_001 = bpy.data.objects.new('Cube.001', me_cube_001)
ob_hull_001 = bpy.data.objects.new('Hull.001', me_cylinder_006)
ob_top = bpy.data.objects.new('Top', me_cylinder_004)
ob_hull_bars = bpy.data.objects.new('Hull Bars', me_cylinder_005)
ob_hull = bpy.data.objects.new('Hull', me_cylinder)
ob_cylinder_001 = bpy.data.objects.new('Cylinder.001', me_cylinder_002)
ob_cube_002 = bpy.data.objects.new('Cube.002', me_cube_002)
ob_cube_003 = bpy.data.objects.new('Cube.003', me_cube_003)
ob_buttons = bpy.data.objects.new('Buttons', me_circle)
ob_bar_001 = bpy.data.objects.new('Bar.001', me_cylinder_003)
ob_bar = bpy.data.objects.new('Bar', me_cylinder_015)
ob_hull_002 = bpy.data.objects.new('Hull.002', me_cylinder_008)

# ---- transforms, parenting, visibility, modifiers, constraints
ob_cube.location = (0.0, 0.0, 0.0)
ob_cube.scale = (6.0, 6.0, 6.0)
ob_cube.lock_rotations_4d = False
ob_cube.empty_display_type = 'ARROWS'
ob_cube.lineart.crease_threshold = 0.0
ob_cube_001.location = (0.0, 0.0, 12.0)
ob_cube_001.scale = (6.0, 6.0, 6.0)
ob_hull_001.location = (0.0, 0.0, 12.0)
ob_hull_001.rotation_euler = (3.142, -2.019e-08, 6.49)
ob_hull_001.scale = (6.0, 6.0, 6.0)
ob_top.location = (0.0, 0.0, 0.0)
ob_top.rotation_euler = (1.571, 1.767, 1.571)
ob_top.scale = (6.0, 6.0, 6.0)
ob_hull_bars.location = (0.0, 0.0, 0.0)
ob_hull_bars.rotation_euler = (1.571, 1.767, 1.571)
ob_hull_bars.scale = (6.0, 6.0, 6.0)
ob_hull.location = (0.0, 0.0, 0.0)
ob_hull.rotation_euler = (1.571, 1.767, 1.571)
ob_hull.scale = (6.0, 6.0, 6.0)
ob_cylinder_001.location = (6.004, 0.0, 0.0)
ob_cylinder_001.rotation_euler = (1.571, 1.767, 1.571)
ob_cylinder_001.scale = (6.0, 6.0, 6.0)
ob_cube_002.location = (3.166, -5.517, -2.292)
ob_cube_002.rotation_euler = (0.3954, 8.553e-17, 1.713e-17)
ob_cube_002.scale = (1.655, 0.09873, 0.5744)
ob_cube_003.location = (-1.534e-16, -4.291, -4.085)
ob_cube_003.rotation_euler = (0.7805, 1.562e-16, 6.427e-17)
ob_cube_003.scale = (3.28, 0.4407, 0.4541)
ob_buttons.location = (6.631, -6.32, -2.568)
ob_buttons.scale = (0.2288, 0.2288, 0.2288)
ob_bar_001.location = (-0.000576, 6.17, -0.5892)
ob_bar_001.rotation_euler = (1.571, -0.0, 4.712)
ob_bar_001.scale = (0.11, 0.11, 2.164)
ob_bar.location = (-0.000576, -6.189, -0.5892)
ob_bar.rotation_euler = (1.571, -0.0, 1.571)
ob_bar.scale = (0.11, 0.11, 2.164)
ob_hull_002.location = (0.0, 0.0, 12.0)
ob_hull_002.rotation_euler = (3.142, -2.019e-08, 6.49)
ob_hull_002.scale = (6.0, 6.0, 6.007)

# ---- collection membership
col_collection.objects.link(ob_cube)
col_collection.objects.link(ob_cube_001)
col_collection.objects.link(ob_hull_001)
col_collection.objects.link(ob_top)
col_collection.objects.link(ob_hull_bars)
col_collection.objects.link(ob_hull)
col_collection.objects.link(ob_cylinder_001)
col_collection.objects.link(ob_cube_002)
col_collection.objects.link(ob_cube_003)
col_collection.objects.link(ob_buttons)
col_collection.objects.link(ob_bar_001)
col_collection.objects.link(ob_bar)
col_collection.objects.link(ob_hull_002)

# ---- scene / render settings (as saved in the file)
scene.frame_start = 1; scene.frame_end = 250; scene.frame_set(1)
scene.render.engine = 'BLENDER_EEVEE_NEXT'
bpy.context.view_layer.update()

# ---- added for rendering (the .blend has no active camera and no usable light): camera, sun
cam_auto = bpy.data.cameras.new('AutoCamera')
cam_auto.lens = 50.0
cam_auto.sensor_width = 36.0
cam_auto.clip_end = 1000.0
ob_auto_camera = bpy.data.objects.new('AutoCamera', cam_auto)
scene.collection.objects.link(ob_auto_camera)
ob_auto_camera.location = (30.9606, -37.1527, 29.3746)
ob_auto_camera.rotation_euler = (1.09748, -7.21219e-08, 0.694738)
scene.camera = ob_auto_camera
light_auto_sun = bpy.data.lights.new('AutoSun', 'SUN')
light_auto_sun.energy = 3.0
light_auto_sun.angle = 0.0523599
ob_auto_sun = bpy.data.objects.new('AutoSun', light_auto_sun)
scene.collection.objects.link(ob_auto_sun)
ob_auto_sun.rotation_euler = (0.872665, 0.174533, 0.523599)
bpy.context.view_layer.update()
